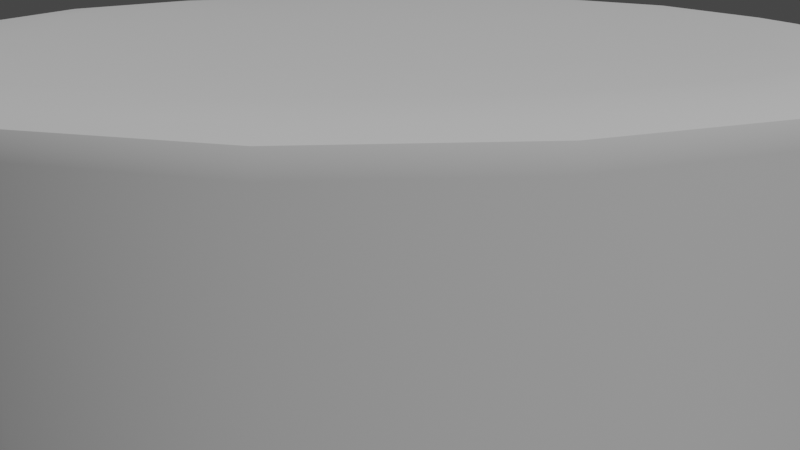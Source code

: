 # Source: unrigged-tentacle.blend  (saved by Blender 2.91.10; exported with 4.5.12 LTS)
import bpy
from mathutils import Matrix  # noqa: F401  (used for matrix-valued properties, if any)

bpy.ops.wm.read_factory_settings(use_empty=True)
scene = bpy.context.scene
scene.name = 'Scene'

# ---- collections
col_collection = bpy.data.collections.new('Collection'); scene.collection.children.link(col_collection)
col_arm = bpy.data.collections.new('arm'); col_collection.children.link(col_arm)
col_vertebrae = bpy.data.collections.new('vertebrae'); col_arm.children.link(col_vertebrae)

# ---- node groups
ng_auto_smooth = bpy.data.node_groups.new('Auto Smooth', 'GeometryNodeTree')
_s = ng_auto_smooth.interface.new_socket(name='Geometry', in_out='OUTPUT', socket_type='NodeSocketGeometry')
_s = ng_auto_smooth.interface.new_socket(name='Geometry', in_out='INPUT', socket_type='NodeSocketGeometry')
_s = ng_auto_smooth.interface.new_socket(name='Angle', in_out='INPUT', socket_type='NodeSocketFloat')
_s.subtype = 'ANGLE'
_s.min_value = 0.0
_s.max_value = 3.142
ng_auto_smooth.is_modifier = True
_N = ng_auto_smooth.nodes; _L = ng_auto_smooth.links
n0 = _N.new('NodeGroupOutput'); n0.name = 'Group Output'; n0.location = (480, -100)
n1 = _N.new('NodeGroupInput'); n1.name = 'Group Input'; n1.location = (-420, -300)
n2 = _N.new('NodeGroupInput'); n2.name = 'Group Input.001'; n2.location = (-60, -100)
n3 = _N.new('GeometryNodeSetShadeSmooth'); n3.name = 'Set Shade Smooth'; n3.location = (120, -100)
n3.domain = 'EDGE'
n4 = _N.new('GeometryNodeSetShadeSmooth'); n4.name = 'Set Shade Smooth.001'; n4.location = (300, -100)
n5 = _N.new('GeometryNodeInputMeshEdgeAngle'); n5.name = 'Edge Angle'; n5.location = (-420, -220)
n6 = _N.new('GeometryNodeInputEdgeSmooth'); n6.name = 'Is Edge Smooth'; n6.location = (-60, -160)
n7 = _N.new('GeometryNodeInputShadeSmooth'); n7.name = 'Is Face Smooth'; n7.location = (-240, -340)
n8 = _N.new('FunctionNodeBooleanMath'); n8.name = 'Boolean Math'; n8.location = (-60, -220)
n9 = _N.new('FunctionNodeCompare'); n9.name = 'Compare'; n9.location = (-240, -180)
n9.operation = 'LESS_EQUAL'
_L.new(n5.outputs[0], n9.inputs[0])
_L.new(n4.outputs[0], n0.inputs[0])
_L.new(n1.outputs[1], n9.inputs[1])
_L.new(n9.outputs[0], n8.inputs[0])
_L.new(n7.outputs[0], n8.inputs[1])
_L.new(n2.outputs[0], n3.inputs[0])
_L.new(n6.outputs[0], n3.inputs[1])
_L.new(n3.outputs[0], n4.inputs[0])
_L.new(n8.outputs[0], n3.inputs[2])
n0.is_active_output = True

# ---- world
world_world = bpy.data.worlds.new('World'); scene.world = world_world
world_world.use_nodes = True; world_world.node_tree.nodes.clear()
_N = world_world.node_tree.nodes; _L = world_world.node_tree.links
n0 = _N.new('ShaderNodeOutputWorld'); n0.name = 'World Output'; n0.location = (300, 300)
n1 = _N.new('ShaderNodeBackground'); n1.name = 'Background'; n1.location = (10, 300)
n1.inputs[0].default_value = (0.05088, 0.05088, 0.05088, 1.0)
_L.new(n1.outputs[0], n0.inputs[0])
n0.is_active_output = True
world_world.color = (0.05088, 0.05088, 0.05088)
world_world.use_sun_shadow = False
world_world.sun_shadow_jitter_overblur = 0.0

# ---- cameras
cam_camera = bpy.data.cameras.new('Camera')
cam_camera.clip_end = 100.0
cam_camera.ortho_scale = 7.314

# ---- lights
light_light = bpy.data.lights.new('Light', 'POINT')
light_light.transmission_factor = 0.0
light_light.energy = 1000.0
light_light.shadow_soft_size = 0.1
light_light.shadow_maximum_resolution = 0.006
light_light.use_absolute_resolution = True

# ---- meshes
me_vert_001 = bpy.data.meshes.new('Vert.001')
me_vert_001.from_pydata([(0.0, 0.0, 0.0), (0.0, 0.0, 0.02), (0.0, 0.0, 0.04), (0.0, 0.0, 0.06), (0.0, 0.0, 0.08), (0.0, 0.0, 0.1), (0.0, 0.0, 0.12), (0.0, 0.0, 0.14), (0.0, 0.0, 0.16), (0.0, 0.0, 0.18), (0.0, 0.0, 0.2)], [(0, 1), (1, 2), (2, 3), (3, 4), (4, 5), (5, 6), (6, 7), (7, 8), (8, 9), (9, 10)], [])
me_vert_001.use_remesh_fix_poles = True
me_vert_001.use_remesh_preserve_attributes = False
me_vert_001.use_mirror_vertex_groups = False
me_vert_001.update()
me_circle_003 = bpy.data.meshes.new('Circle.003')
me_circle_003.from_pydata([(0.0, 1.0, 0.0), (-0.09802, 0.9952, 0.0), (-0.1951, 0.9808, 0.0), (-0.2903, 0.9569, 0.0), (-0.3827, 0.9239, 0.0), (-0.4714, 0.8819, 0.0), (-0.5556, 0.8315, 0.0), (-0.6344, 0.773, 0.0), (-0.7071, 0.7071, 0.0), (-0.773, 0.6344, 0.0), (-0.8315, 0.5556, 0.0), (-0.8819, 0.4714, 0.0), (-0.9239, 0.3827, 0.0), (-0.9569, 0.2903, 0.0), (-0.9808, 0.1951, 0.0), (-0.9952, 0.09802, 0.0), (-1.0, -1.629e-07, 0.0), (-0.9952, -0.09802, 0.0), (-0.9808, -0.1951, 0.0), (-0.9569, -0.2903, 0.0), (-0.9239, -0.3827, 0.0), (-0.8819, -0.4714, 0.0), (-0.8315, -0.5556, 0.0), (-0.773, -0.6344, 0.0), (-0.7071, -0.7071, 0.0), (-0.6344, -0.773, 0.0), (-0.5556, -0.8315, 0.0), (-0.4714, -0.8819, 0.0), (-0.3827, -0.9239, 0.0), (-0.2903, -0.9569, 0.0), (-0.1951, -0.9808, 0.0), (-0.09802, -0.9952, 0.0), (8.027e-07, -1.0, 0.0), (0.09802, -0.9952, 0.0), (0.1951, -0.9808, 0.0), (0.2903, -0.9569, 0.0), (0.3827, -0.9239, 0.0), (0.4714, -0.8819, 0.0), (0.5556, -0.8315, 0.0), (0.6344, -0.773, 0.0), (0.7071, -0.7071, 0.0), (0.773, -0.6344, 0.0), (0.8315, -0.5556, 0.0), (0.8819, -0.4714, 0.0), (0.9239, -0.3827, 0.0), (0.9569, -0.2903, 0.0), (0.9808, -0.1951, 0.0), (0.9952, -0.09802, 0.0), (1.0, -4.649e-07, 0.0), (0.9952, 0.09802, 0.0), (0.9808, 0.1951, 0.0), (0.9569, 0.2903, 0.0), (0.9239, 0.3827, 0.0), (0.8819, 0.4714, 0.0), (0.8315, 0.5556, 0.0), (0.773, 0.6344, 0.0), (0.7071, 0.7071, 0.0), (0.6344, 0.773, 0.0), (0.5556, 0.8315, 0.0), (0.4714, 0.8819, 0.0), (0.3827, 0.9239, 0.0), (0.2903, 0.9569, 0.0), (0.1951, 0.9808, 0.0), (0.09802, 0.9952, 0.0), (0.0, 0.125, 0.0), (0.01225, 0.1244, 0.0), (0.02439, 0.1226, 0.0), (0.03629, 0.1196, 0.0), (0.04784, 0.1155, 0.0), (0.05892, 0.1102, 0.0), (0.06945, 0.1039, 0.0), (0.0793, 0.09663, 0.0), (0.08839, 0.08839, 0.0), (0.09663, 0.0793, 0.0), (0.1039, 0.06945, 0.0), (0.1102, 0.05892, 0.0), (0.1155, 0.04784, 0.0), (0.1196, 0.03629, 0.0), (0.1226, 0.02439, 0.0), (0.1244, 0.01225, 0.0), (0.125, -5.96e-08, 0.0), (0.1244, -0.01225, 0.0), (0.1226, -0.02439, 0.0), (0.1196, -0.03629, 0.0), (0.1155, -0.04784, 0.0), (0.1102, -0.05892, 0.0), (0.1039, -0.06945, 0.0), (0.09663, -0.0793, 0.0), (0.08839, -0.08839, 0.0), (0.0793, -0.09663, 0.0), (0.06945, -0.1039, 0.0), (0.05892, -0.1102, 0.0), (0.04784, -0.1155, 0.0), (0.03629, -0.1196, 0.0), (0.02439, -0.1226, 0.0), (0.01225, -0.1244, 0.0), (2.71e-07, -0.125, 0.0), (-0.01225, -0.1244, 0.0), (-0.02439, -0.1226, 0.0), (-0.03629, -0.1196, 0.0), (-0.04784, -0.1155, 0.0), (-0.05892, -0.1102, 0.0), (-0.06945, -0.1039, 0.0), (-0.0793, -0.09663, 0.0), (-0.08839, -0.08839, 0.0), (-0.09663, -0.0793, 0.0), (-0.1039, -0.06945, 0.0), (-0.1102, -0.05892, 0.0), (-0.1155, -0.04784, 0.0), (-0.1196, -0.03629, 0.0), (-0.1226, -0.02439, 0.0), (-0.1244, -0.01225, 0.0), (-0.125, 5.96e-08, 0.0), (-0.1244, 0.01225, 0.0), (-0.1226, 0.02439, 0.0), (-0.1196, 0.03629, 0.0), (-0.1155, 0.04784, 0.0), (-0.1102, 0.05892, 0.0), (-0.1039, 0.06945, 0.0), (-0.09663, 0.0793, 0.0), (-0.08839, 0.08839, 0.0), (-0.0793, 0.09663, 0.0), (-0.06945, 0.1039, 0.0), (-0.05892, 0.1102, 0.0), (-0.04784, 0.1155, 0.0), (-0.03629, 0.1196, 0.0), (-0.02439, 0.1226, 0.0), (-0.01225, 0.1244, 0.0), (-0.3834, -0.789, 0.0), (-0.3867, -0.7942, 0.0), (-0.3905, -0.799, 0.0), (-0.3948, -0.8034, 0.0), (-0.3995, -0.8074, 0.0), (-0.4045, -0.8108, 0.0), (-0.4099, -0.8138, 0.0), (-0.4155, -0.8163, 0.0), (-0.4213, -0.8181, 0.0), (-0.4273, -0.8194, 0.0), (-0.4334, -0.8201, 0.0), (-0.4395, -0.8202, 0.0), (-0.4457, -0.8197, 0.0), (-0.4517, -0.8186, 0.0), (-0.4576, -0.817, 0.0), (-0.4633, -0.8147, 0.0), (-0.4687, -0.8119, 0.0), (-0.4739, -0.8086, 0.0), (-0.4787, -0.8048, 0.0), (-0.4831, -0.8005, 0.0), (-0.4871, -0.7958, 0.0), (-0.4906, -0.7908, 0.0), (-0.4936, -0.7854, 0.0), (-0.496, -0.7798, 0.0), (-0.4979, -0.7739, 0.0), (-0.4992, -0.768, 0.0), (-0.4999, -0.7619, 0.0), (-0.5, -0.7557, 0.0), (-0.4995, -0.7496, 0.0), (-0.4984, -0.7436, 0.0), (-0.4967, -0.7377, 0.0), (-0.4944, -0.732, 0.0), (-0.4916, -0.7265, 0.0), (-0.4883, -0.7214, 0.0), (-0.4845, -0.7166, 0.0), (-0.4802, -0.7122, 0.0), (-0.4755, -0.7082, 0.0), (-0.4705, -0.7047, 0.0), (-0.4651, -0.7017, 0.0), (-0.4595, -0.6993, 0.0), (-0.4537, -0.6974, 0.0), (-0.4477, -0.6961, 0.0), (-0.4416, -0.6954, 0.0), (-0.4355, -0.6953, 0.0), (-0.4293, -0.6958, 0.0), (-0.4233, -0.6969, 0.0), (-0.4174, -0.6986, 0.0), (-0.4117, -0.7008, 0.0), (-0.4062, -0.7036, 0.0), (-0.4011, -0.707, 0.0), (-0.3963, -0.7108, 0.0), (-0.3919, -0.715, 0.0), (-0.3879, -0.7197, 0.0), (-0.3844, -0.7248, 0.0), (-0.3814, -0.7301, 0.0), (-0.379, -0.7358, 0.0), (-0.3771, -0.7416, 0.0), (-0.3758, -0.7476, 0.0), (-0.3751, -0.7537, 0.0), (-0.375, -0.7598, 0.0), (-0.3755, -0.7659, 0.0), (-0.3766, -0.772, 0.0), (-0.3783, -0.7779, 0.0), (-0.3806, -0.7836, 0.0), (-0.4916, 0.7265, 0.0), (-0.4944, 0.732, 0.0), (-0.4967, 0.7377, 0.0), (-0.4984, 0.7436, 0.0), (-0.4995, 0.7496, 0.0), (-0.5, 0.7557, 0.0), (-0.4999, 0.7619, 0.0), (-0.4992, 0.768, 0.0), (-0.4979, 0.7739, 0.0), (-0.496, 0.7798, 0.0), (-0.4936, 0.7854, 0.0), (-0.4906, 0.7908, 0.0), (-0.4871, 0.7958, 0.0), (-0.4831, 0.8005, 0.0), (-0.4787, 0.8048, 0.0), (-0.4739, 0.8086, 0.0), (-0.4688, 0.8119, 0.0), (-0.4633, 0.8147, 0.0), (-0.4576, 0.817, 0.0), (-0.4517, 0.8186, 0.0), (-0.4457, 0.8197, 0.0), (-0.4395, 0.8202, 0.0), (-0.4334, 0.8201, 0.0), (-0.4273, 0.8194, 0.0), (-0.4213, 0.8181, 0.0), (-0.4155, 0.8163, 0.0), (-0.4099, 0.8138, 0.0), (-0.4045, 0.8108, 0.0), (-0.3995, 0.8074, 0.0), (-0.3948, 0.8034, 0.0), (-0.3905, 0.799, 0.0), (-0.3867, 0.7942, 0.0), (-0.3834, 0.789, 0.0), (-0.3806, 0.7836, 0.0), (-0.3783, 0.7779, 0.0), (-0.3766, 0.772, 0.0), (-0.3755, 0.7659, 0.0), (-0.375, 0.7598, 0.0), (-0.3751, 0.7537, 0.0), (-0.3758, 0.7476, 0.0), (-0.3771, 0.7416, 0.0), (-0.379, 0.7358, 0.0), (-0.3814, 0.7301, 0.0), (-0.3844, 0.7248, 0.0), (-0.3879, 0.7197, 0.0), (-0.3919, 0.715, 0.0), (-0.3963, 0.7108, 0.0), (-0.4011, 0.707, 0.0), (-0.4063, 0.7036, 0.0), (-0.4117, 0.7008, 0.0), (-0.4174, 0.6986, 0.0), (-0.4233, 0.6969, 0.0), (-0.4293, 0.6958, 0.0), (-0.4355, 0.6953, 0.0), (-0.4416, 0.6954, 0.0), (-0.4477, 0.6961, 0.0), (-0.4537, 0.6974, 0.0), (-0.4595, 0.6993, 0.0), (-0.4651, 0.7017, 0.0), (-0.4705, 0.7047, 0.0), (-0.4755, 0.7082, 0.0), (-0.4802, 0.7122, 0.0), (-0.4845, 0.7166, 0.0), (-0.4883, 0.7214, 0.0), (0.875, 0.0625, 0.0), (0.8811, 0.0622, 0.0), (0.8872, 0.0613, 0.0), (0.8931, 0.05981, 0.0), (0.8989, 0.05774, 0.0), (0.9045, 0.05512, 0.0), (0.9097, 0.05197, 0.0), (0.9146, 0.04831, 0.0), (0.9192, 0.04419, 0.0), (0.9233, 0.03965, 0.0), (0.927, 0.03472, 0.0), (0.9301, 0.02946, 0.0), (0.9327, 0.02392, 0.0), (0.9348, 0.01814, 0.0), (0.9363, 0.01219, 0.0), (0.9372, 0.006126, 0.0), (0.9375, -3.725e-08, 0.0), (0.9372, -0.006126, 0.0), (0.9363, -0.01219, 0.0), (0.9348, -0.01814, 0.0), (0.9327, -0.02392, 0.0), (0.9301, -0.02946, 0.0), (0.927, -0.03472, 0.0), (0.9233, -0.03965, 0.0), (0.9192, -0.04419, 0.0), (0.9146, -0.04831, 0.0), (0.9097, -0.05197, 0.0), (0.9045, -0.05512, 0.0), (0.8989, -0.05774, 0.0), (0.8931, -0.05981, 0.0), (0.8872, -0.0613, 0.0), (0.8811, -0.0622, 0.0), (0.875, -0.0625, 0.0), (0.8689, -0.0622, 0.0), (0.8628, -0.0613, 0.0), (0.8569, -0.05981, 0.0), (0.8511, -0.05774, 0.0), (0.8455, -0.05512, 0.0), (0.8403, -0.05197, 0.0), (0.8354, -0.04831, 0.0), (0.8308, -0.04419, 0.0), (0.8267, -0.03965, 0.0), (0.823, -0.03472, 0.0), (0.8199, -0.02946, 0.0), (0.8173, -0.02392, 0.0), (0.8152, -0.01814, 0.0), (0.8137, -0.01219, 0.0), (0.8128, -0.006126, 0.0), (0.8125, 1.49e-08, 0.0), (0.8128, 0.006126, 0.0), (0.8137, 0.01219, 0.0), (0.8152, 0.01814, 0.0), (0.8173, 0.02392, 0.0), (0.8199, 0.02946, 0.0), (0.823, 0.03472, 0.0), (0.8267, 0.03965, 0.0), (0.8308, 0.04419, 0.0), (0.8354, 0.04831, 0.0), (0.8403, 0.05197, 0.0), (0.8455, 0.05512, 0.0), (0.8511, 0.05774, 0.0), (0.8569, 0.05981, 0.0), (0.8628, 0.0613, 0.0), (0.8689, 0.0622, 0.0), (-0.09802, 0.9952, 0.0025), (0.0, 1.0, 0.0025), (-0.1951, 0.9808, 0.0025), (-0.2903, 0.9569, 0.0025), (-0.3827, 0.9239, 0.0025), (-0.4714, 0.8819, 0.0025), (-0.5556, 0.8315, 0.0025), (-0.6344, 0.773, 0.0025), (-0.7071, 0.7071, 0.0025), (-0.773, 0.6344, 0.0025), (-0.8315, 0.5556, 0.0025), (-0.8819, 0.4714, 0.0025), (-0.9239, 0.3827, 0.0025), (-0.9569, 0.2903, 0.0025), (-0.9808, 0.1951, 0.0025), (-0.9952, 0.09802, 0.0025), (-1.0, -1.629e-07, 0.0025), (-0.9952, -0.09802, 0.0025), (-0.9808, -0.1951, 0.0025), (-0.9569, -0.2903, 0.0025), (-0.9239, -0.3827, 0.0025), (-0.8819, -0.4714, 0.0025), (-0.8315, -0.5556, 0.0025), (-0.773, -0.6344, 0.0025), (-0.7071, -0.7071, 0.0025), (-0.6344, -0.773, 0.0025), (-0.5556, -0.8315, 0.0025), (-0.4714, -0.8819, 0.0025), (-0.3827, -0.9239, 0.0025), (-0.2903, -0.9569, 0.0025), (-0.1951, -0.9808, 0.0025), (-0.09802, -0.9952, 0.0025), (8.027e-07, -1.0, 0.0025), (0.09802, -0.9952, 0.0025), (0.1951, -0.9808, 0.0025), (0.2903, -0.9569, 0.0025), (0.3827, -0.9239, 0.0025), (0.4714, -0.8819, 0.0025), (0.5556, -0.8315, 0.0025), (0.6344, -0.773, 0.0025), (0.7071, -0.7071, 0.0025), (0.773, -0.6344, 0.0025), (0.8315, -0.5556, 0.0025), (0.8819, -0.4714, 0.0025), (0.9239, -0.3827, 0.0025), (0.9569, -0.2903, 0.0025), (0.9808, -0.1951, 0.0025), (0.9952, -0.09802, 0.0025), (1.0, -4.649e-07, 0.0025), (0.9952, 0.09802, 0.0025), (0.9808, 0.1951, 0.0025), (0.9569, 0.2903, 0.0025), (0.9239, 0.3827, 0.0025), (0.8819, 0.4714, 0.0025), (0.8315, 0.5556, 0.0025), (0.773, 0.6344, 0.0025), (0.7071, 0.7071, 0.0025), (0.6344, 0.773, 0.0025), (0.5556, 0.8315, 0.0025), (0.4714, 0.8819, 0.0025), (0.3827, 0.9239, 0.0025), (0.2903, 0.9569, 0.0025), (0.1951, 0.9808, 0.0025), (0.09802, 0.9952, 0.0025), (0.0, 0.125, 0.0025), (0.01225, 0.1244, 0.0025), (0.02439, 0.1226, 0.0025), (0.03629, 0.1196, 0.0025), (0.04784, 0.1155, 0.0025), (0.05892, 0.1102, 0.0025), (0.06945, 0.1039, 0.0025), (0.0793, 0.09663, 0.0025), (0.08839, 0.08839, 0.0025), (0.09663, 0.0793, 0.0025), (0.1039, 0.06945, 0.0025), (0.1102, 0.05892, 0.0025), (0.1155, 0.04784, 0.0025), (0.1196, 0.03629, 0.0025), (0.1226, 0.02439, 0.0025), (0.1244, 0.01225, 0.0025), (0.125, -5.96e-08, 0.0025), (0.1244, -0.01225, 0.0025), (0.1226, -0.02439, 0.0025), (0.1196, -0.03629, 0.0025), (0.1155, -0.04784, 0.0025), (0.1102, -0.05892, 0.0025), (0.1039, -0.06945, 0.0025), (0.09663, -0.0793, 0.0025), (0.08839, -0.08839, 0.0025), (0.0793, -0.09663, 0.0025), (0.06945, -0.1039, 0.0025), (0.05892, -0.1102, 0.0025), (0.04784, -0.1155, 0.0025), (0.03629, -0.1196, 0.0025), (0.02439, -0.1226, 0.0025), (0.01225, -0.1244, 0.0025), (2.71e-07, -0.125, 0.0025), (-0.01225, -0.1244, 0.0025), (-0.02439, -0.1226, 0.0025), (-0.03629, -0.1196, 0.0025), (-0.04784, -0.1155, 0.0025), (-0.05892, -0.1102, 0.0025), (-0.06945, -0.1039, 0.0025), (-0.0793, -0.09663, 0.0025), (-0.08839, -0.08839, 0.0025), (-0.09663, -0.0793, 0.0025), (-0.1039, -0.06945, 0.0025), (-0.1102, -0.05892, 0.0025), (-0.1155, -0.04784, 0.0025), (-0.1196, -0.03629, 0.0025), (-0.1226, -0.02439, 0.0025), (-0.1244, -0.01225, 0.0025), (-0.125, 5.96e-08, 0.0025), (-0.1244, 0.01225, 0.0025), (-0.1226, 0.02439, 0.0025), (-0.1196, 0.03629, 0.0025), (-0.1155, 0.04784, 0.0025), (-0.1102, 0.05892, 0.0025), (-0.1039, 0.06945, 0.0025), (-0.09663, 0.0793, 0.0025), (-0.08839, 0.08839, 0.0025), (-0.0793, 0.09663, 0.0025), (-0.06945, 0.1039, 0.0025), (-0.05892, 0.1102, 0.0025), (-0.04784, 0.1155, 0.0025), (-0.03629, 0.1196, 0.0025), (-0.02439, 0.1226, 0.0025), (-0.01225, 0.1244, 0.0025), (-0.3834, -0.789, 0.0025), (-0.3867, -0.7942, 0.0025), (-0.3905, -0.799, 0.0025), (-0.3948, -0.8034, 0.0025), (-0.3995, -0.8074, 0.0025), (-0.4045, -0.8108, 0.0025), (-0.4099, -0.8138, 0.0025), (-0.4155, -0.8163, 0.0025), (-0.4213, -0.8181, 0.0025), (-0.4273, -0.8194, 0.0025), (-0.4334, -0.8201, 0.0025), (-0.4395, -0.8202, 0.0025), (-0.4457, -0.8197, 0.0025), (-0.4517, -0.8186, 0.0025), (-0.4576, -0.817, 0.0025), (-0.4633, -0.8147, 0.0025), (-0.4687, -0.8119, 0.0025), (-0.4739, -0.8086, 0.0025), (-0.4787, -0.8048, 0.0025), (-0.4831, -0.8005, 0.0025), (-0.4871, -0.7958, 0.0025), (-0.4906, -0.7908, 0.0025), (-0.4936, -0.7854, 0.0025), (-0.496, -0.7798, 0.0025), (-0.4979, -0.7739, 0.0025), (-0.4992, -0.768, 0.0025), (-0.4999, -0.7619, 0.0025), (-0.5, -0.7557, 0.0025), (-0.4995, -0.7496, 0.0025), (-0.4984, -0.7436, 0.0025), (-0.4967, -0.7377, 0.0025), (-0.4944, -0.732, 0.0025), (-0.4916, -0.7265, 0.0025), (-0.4883, -0.7214, 0.0025), (-0.4845, -0.7166, 0.0025), (-0.4802, -0.7122, 0.0025), (-0.4755, -0.7082, 0.0025), (-0.4705, -0.7047, 0.0025), (-0.4651, -0.7017, 0.0025), (-0.4595, -0.6993, 0.0025), (-0.4537, -0.6974, 0.0025), (-0.4477, -0.6961, 0.0025), (-0.4416, -0.6954, 0.0025), (-0.4355, -0.6953, 0.0025), (-0.4293, -0.6958, 0.0025), (-0.4233, -0.6969, 0.0025), (-0.4174, -0.6986, 0.0025), (-0.4117, -0.7008, 0.0025), (-0.4062, -0.7036, 0.0025), (-0.4011, -0.707, 0.0025), (-0.3963, -0.7108, 0.0025), (-0.3919, -0.715, 0.0025), (-0.3879, -0.7197, 0.0025), (-0.3844, -0.7248, 0.0025), (-0.3814, -0.7301, 0.0025), (-0.379, -0.7358, 0.0025), (-0.3771, -0.7416, 0.0025), (-0.3758, -0.7476, 0.0025), (-0.3751, -0.7537, 0.0025), (-0.375, -0.7598, 0.0025), (-0.3755, -0.7659, 0.0025), (-0.3766, -0.772, 0.0025), (-0.3783, -0.7779, 0.0025), (-0.3806, -0.7836, 0.0025), (-0.4916, 0.7265, 0.0025), (-0.4944, 0.732, 0.0025), (-0.4967, 0.7377, 0.0025), (-0.4984, 0.7436, 0.0025), (-0.4995, 0.7496, 0.0025), (-0.5, 0.7557, 0.0025), (-0.4999, 0.7619, 0.0025), (-0.4992, 0.768, 0.0025), (-0.4979, 0.7739, 0.0025), (-0.496, 0.7798, 0.0025), (-0.4936, 0.7854, 0.0025), (-0.4906, 0.7908, 0.0025), (-0.4871, 0.7958, 0.0025), (-0.4831, 0.8005, 0.0025), (-0.4787, 0.8048, 0.0025), (-0.4739, 0.8086, 0.0025), (-0.4688, 0.8119, 0.0025), (-0.4633, 0.8147, 0.0025), (-0.4576, 0.817, 0.0025), (-0.4517, 0.8186, 0.0025), (-0.4457, 0.8197, 0.0025), (-0.4395, 0.8202, 0.0025), (-0.4334, 0.8201, 0.0025), (-0.4273, 0.8194, 0.0025), (-0.4213, 0.8181, 0.0025), (-0.4155, 0.8163, 0.0025), (-0.4099, 0.8138, 0.0025), (-0.4045, 0.8108, 0.0025), (-0.3995, 0.8074, 0.0025), (-0.3948, 0.8034, 0.0025), (-0.3905, 0.799, 0.0025), (-0.3867, 0.7942, 0.0025), (-0.3834, 0.789, 0.0025), (-0.3806, 0.7836, 0.0025), (-0.3783, 0.7779, 0.0025), (-0.3766, 0.772, 0.0025), (-0.3755, 0.7659, 0.0025), (-0.375, 0.7598, 0.0025), (-0.3751, 0.7537, 0.0025), (-0.3758, 0.7476, 0.0025), (-0.3771, 0.7416, 0.0025), (-0.379, 0.7358, 0.0025), (-0.3814, 0.7301, 0.0025), (-0.3844, 0.7248, 0.0025), (-0.3879, 0.7197, 0.0025), (-0.3919, 0.715, 0.0025), (-0.3963, 0.7108, 0.0025), (-0.4011, 0.707, 0.0025), (-0.4063, 0.7036, 0.0025), (-0.4117, 0.7008, 0.0025), (-0.4174, 0.6986, 0.0025), (-0.4233, 0.6969, 0.0025), (-0.4293, 0.6958, 0.0025), (-0.4355, 0.6953, 0.0025), (-0.4416, 0.6954, 0.0025), (-0.4477, 0.6961, 0.0025), (-0.4537, 0.6974, 0.0025), (-0.4595, 0.6993, 0.0025), (-0.4651, 0.7017, 0.0025), (-0.4705, 0.7047, 0.0025), (-0.4755, 0.7082, 0.0025), (-0.4802, 0.7122, 0.0025), (-0.4845, 0.7166, 0.0025), (-0.4883, 0.7214, 0.0025), (0.875, 0.0625, 0.0025), (0.8811, 0.0622, 0.0025), (0.8872, 0.0613, 0.0025), (0.8931, 0.05981, 0.0025), (0.8989, 0.05774, 0.0025), (0.9045, 0.05512, 0.0025), (0.9097, 0.05197, 0.0025), (0.9146, 0.04831, 0.0025), (0.9192, 0.04419, 0.0025), (0.9233, 0.03965, 0.0025), (0.927, 0.03472, 0.0025), (0.9301, 0.02946, 0.0025), (0.9327, 0.02392, 0.0025), (0.9348, 0.01814, 0.0025), (0.9363, 0.01219, 0.0025), (0.9372, 0.006126, 0.0025), (0.9375, -3.725e-08, 0.0025), (0.9372, -0.006126, 0.0025), (0.9363, -0.01219, 0.0025), (0.9348, -0.01814, 0.0025), (0.9327, -0.02392, 0.0025), (0.9301, -0.02946, 0.0025), (0.927, -0.03472, 0.0025), (0.9233, -0.03965, 0.0025), (0.9192, -0.04419, 0.0025), (0.9146, -0.04831, 0.0025), (0.9097, -0.05197, 0.0025), (0.9045, -0.05512, 0.0025), (0.8989, -0.05774, 0.0025), (0.8931, -0.05981, 0.0025), (0.8872, -0.0613, 0.0025), (0.8811, -0.0622, 0.0025), (0.875, -0.0625, 0.0025), (0.8689, -0.0622, 0.0025), (0.8628, -0.0613, 0.0025), (0.8569, -0.05981, 0.0025), (0.8511, -0.05774, 0.0025), (0.8455, -0.05512, 0.0025), (0.8403, -0.05197, 0.0025), (0.8354, -0.04831, 0.0025), (0.8308, -0.04419, 0.0025), (0.8267, -0.03965, 0.0025), (0.823, -0.03472, 0.0025), (0.8199, -0.02946, 0.0025), (0.8173, -0.02392, 0.0025), (0.8152, -0.01814, 0.0025), (0.8137, -0.01219, 0.0025), (0.8128, -0.006126, 0.0025), (0.8125, 1.49e-08, 0.0025), (0.8128, 0.006126, 0.0025), (0.8137, 0.01219, 0.0025), (0.8152, 0.01814, 0.0025), (0.8173, 0.02392, 0.0025), (0.8199, 0.02946, 0.0025), (0.823, 0.03472, 0.0025), (0.8267, 0.03965, 0.0025), (0.8308, 0.04419, 0.0025), (0.8354, 0.04831, 0.0025), (0.8403, 0.05197, 0.0025), (0.8455, 0.05512, 0.0025), (0.8511, 0.05774, 0.0025), (0.8569, 0.05981, 0.0025), (0.8628, 0.0613, 0.0025), (0.8689, 0.0622, 0.0025)], [], [(1, 0, 63, 62, 61, 60, 59, 58, 57, 229, 228, 227, 226, 225, 224, 223, 222, 221, 220, 219, 218, 217, 216, 215, 214, 213, 212, 211, 210, 209, 208, 207, 206, 205, 204, 203, 202, 201, 200, 199, 198, 197, 7, 6, 5, 4, 3, 2), (239, 240, 560, 559), (57, 56, 55, 54, 53, 52, 51, 50, 49, 48, 272, 271, 270, 269, 268, 267, 266, 265, 264, 263, 262, 261, 260, 259, 258, 257, 256, 319, 318, 317, 316, 315, 314, 313, 312, 311, 310, 309, 308, 307, 306, 305, 304, 80, 79, 78, 77, 76, 75, 74, 73, 72, 71, 70, 69, 68, 67, 66, 65, 64, 127, 126, 125, 124, 123, 122, 121, 120, 119, 118, 117, 116, 115, 114, 113, 112, 16, 15, 14, 13, 12, 11, 10, 9, 8, 7, 197, 196, 195, 194, 193, 192, 255, 254, 253, 252, 251, 250, 249, 248, 247, 246, 245, 244, 243, 242, 241, 240, 239, 238, 237, 236, 235, 234, 233, 232, 231, 230, 229), (48, 47, 46, 45, 44, 43, 42, 41, 40, 39, 187, 186, 185, 184, 183, 182, 181, 180, 179, 178, 177, 176, 175, 174, 173, 172, 171, 170, 169, 168, 167, 166, 165, 164, 163, 162, 161, 160, 159, 158, 157, 156, 155, 25, 24, 23, 22, 21, 20, 19, 18, 17, 16, 112, 111, 110, 109, 108, 107, 106, 105, 104, 103, 102, 101, 100, 99, 98, 97, 96, 95, 94, 93, 92, 91, 90, 89, 88, 87, 86, 85, 84, 83, 82, 81, 80, 304, 303, 302, 301, 300, 299, 298, 297, 296, 295, 294, 293, 292, 291, 290, 289, 288, 287, 286, 285, 284, 283, 282, 281, 280, 279, 278, 277, 276, 275, 274, 273, 272), (39, 38, 37, 36, 35, 34, 33, 32, 31, 30, 29, 28, 27, 26, 25, 155, 154, 153, 152, 151, 150, 149, 148, 147, 146, 145, 144, 143, 142, 141, 140, 139, 138, 137, 136, 135, 134, 133, 132, 131, 130, 129, 128, 191, 190, 189, 188, 187), (359, 507, 508, 509, 510, 511, 448, 449, 450, 451, 452, 453, 454, 455, 456, 457, 458, 459, 460, 461, 462, 463, 464, 465, 466, 467, 468, 469, 470, 471, 472, 473, 474, 475, 345, 346, 347, 348, 349, 350, 351, 352, 353, 354, 355, 356, 357, 358), (368, 592, 593, 594, 595, 596, 597, 598, 599, 600, 601, 602, 603, 604, 605, 606, 607, 608, 609, 610, 611, 612, 613, 614, 615, 616, 617, 618, 619, 620, 621, 622, 623, 624, 400, 401, 402, 403, 404, 405, 406, 407, 408, 409, 410, 411, 412, 413, 414, 415, 416, 417, 418, 419, 420, 421, 422, 423, 424, 425, 426, 427, 428, 429, 430, 431, 432, 336, 337, 338, 339, 340, 341, 342, 343, 344, 345, 475, 476, 477, 478, 479, 480, 481, 482, 483, 484, 485, 486, 487, 488, 489, 490, 491, 492, 493, 494, 495, 496, 497, 498, 499, 500, 501, 502, 503, 504, 505, 506, 507, 359, 360, 361, 362, 363, 364, 365, 366, 367), (377, 549, 550, 551, 552, 553, 554, 555, 556, 557, 558, 559, 560, 561, 562, 563, 564, 565, 566, 567, 568, 569, 570, 571, 572, 573, 574, 575, 512, 513, 514, 515, 516, 517, 327, 328, 329, 330, 331, 332, 333, 334, 335, 336, 432, 433, 434, 435, 436, 437, 438, 439, 440, 441, 442, 443, 444, 445, 446, 447, 384, 385, 386, 387, 388, 389, 390, 391, 392, 393, 394, 395, 396, 397, 398, 399, 400, 624, 625, 626, 627, 628, 629, 630, 631, 632, 633, 634, 635, 636, 637, 638, 639, 576, 577, 578, 579, 580, 581, 582, 583, 584, 585, 586, 587, 588, 589, 590, 591, 592, 368, 369, 370, 371, 372, 373, 374, 375, 376), (320, 322, 323, 324, 325, 326, 327, 517, 518, 519, 520, 521, 522, 523, 524, 525, 526, 527, 528, 529, 530, 531, 532, 533, 534, 535, 536, 537, 538, 539, 540, 541, 542, 543, 544, 545, 546, 547, 548, 549, 377, 378, 379, 380, 381, 382, 383, 321), (135, 136, 456, 455), (31, 32, 352, 351), (240, 241, 561, 560), (136, 137, 457, 456), (32, 33, 353, 352), (241, 242, 562, 561), (137, 138, 458, 457), (33, 34, 354, 353), (242, 243, 563, 562), (138, 139, 459, 458), (34, 35, 355, 354), (243, 244, 564, 563), (139, 140, 460, 459), (35, 36, 356, 355), (244, 245, 565, 564), (140, 141, 461, 460), (36, 37, 357, 356), (245, 246, 566, 565), (141, 142, 462, 461), (37, 38, 358, 357), (246, 247, 567, 566), (142, 143, 463, 462), (38, 39, 359, 358), (247, 248, 568, 567), (143, 144, 464, 463), (39, 40, 360, 359), (248, 249, 569, 568), (144, 145, 465, 464), (40, 41, 361, 360), (249, 250, 570, 569), (145, 146, 466, 465), (41, 42, 362, 361), (250, 251, 571, 570), (146, 147, 467, 466), (42, 43, 363, 362), (251, 252, 572, 571), (147, 148, 468, 467), (43, 44, 364, 363), (252, 253, 573, 572), (148, 149, 469, 468), (44, 45, 365, 364), (253, 254, 574, 573), (149, 150, 470, 469), (45, 46, 366, 365), (254, 255, 575, 574), (150, 151, 471, 470), (46, 47, 367, 366), (255, 192, 512, 575), (151, 152, 472, 471), (47, 48, 368, 367), (256, 257, 577, 576), (152, 153, 473, 472), (48, 49, 369, 368), (257, 258, 578, 577), (153, 154, 474, 473), (49, 50, 370, 369), (258, 259, 579, 578), (154, 155, 475, 474), (50, 51, 371, 370), (259, 260, 580, 579), (155, 156, 476, 475), (51, 52, 372, 371), (260, 261, 581, 580), (156, 157, 477, 476), (52, 53, 373, 372), (261, 262, 582, 581), (157, 158, 478, 477), (53, 54, 374, 373), (262, 263, 583, 582), (158, 159, 479, 478), (54, 55, 375, 374), (263, 264, 584, 583), (159, 160, 480, 479), (55, 56, 376, 375), (264, 265, 585, 584), (160, 161, 481, 480), (56, 57, 377, 376), (265, 266, 586, 585), (161, 162, 482, 481), (57, 58, 378, 377), (266, 267, 587, 586), (162, 163, 483, 482), (58, 59, 379, 378), (267, 268, 588, 587), (163, 164, 484, 483), (59, 60, 380, 379), (268, 269, 589, 588), (164, 165, 485, 484), (60, 61, 381, 380), (269, 270, 590, 589), (165, 166, 486, 485), (61, 62, 382, 381), (270, 271, 591, 590), (166, 167, 487, 486), (62, 63, 383, 382), (271, 272, 592, 591), (167, 168, 488, 487), (63, 0, 321, 383), (272, 273, 593, 592), (168, 169, 489, 488), (64, 65, 385, 384), (273, 274, 594, 593), (169, 170, 490, 489), (65, 66, 386, 385), (274, 275, 595, 594), (170, 171, 491, 490), (66, 67, 387, 386), (275, 276, 596, 595), (171, 172, 492, 491), (67, 68, 388, 387), (276, 277, 597, 596), (172, 173, 493, 492), (68, 69, 389, 388), (277, 278, 598, 597), (173, 174, 494, 493), (69, 70, 390, 389), (278, 279, 599, 598), (174, 175, 495, 494), (70, 71, 391, 390), (279, 280, 600, 599), (175, 176, 496, 495), (71, 72, 392, 391), (280, 281, 601, 600), (176, 177, 497, 496), (72, 73, 393, 392), (281, 282, 602, 601), (177, 178, 498, 497), (73, 74, 394, 393), (282, 283, 603, 602), (178, 179, 499, 498), (74, 75, 395, 394), (283, 284, 604, 603), (179, 180, 500, 499), (75, 76, 396, 395), (284, 285, 605, 604), (180, 181, 501, 500), (76, 77, 397, 396), (285, 286, 606, 605), (181, 182, 502, 501), (77, 78, 398, 397), (286, 287, 607, 606), (182, 183, 503, 502), (78, 79, 399, 398), (287, 288, 608, 607), (183, 184, 504, 503), (79, 80, 400, 399), (288, 289, 609, 608), (184, 185, 505, 504), (80, 81, 401, 400), (289, 290, 610, 609), (185, 186, 506, 505), (81, 82, 402, 401), (290, 291, 611, 610), (186, 187, 507, 506), (82, 83, 403, 402), (291, 292, 612, 611), (187, 188, 508, 507), (83, 84, 404, 403), (292, 293, 613, 612), (188, 189, 509, 508), (84, 85, 405, 404), (293, 294, 614, 613), (189, 190, 510, 509), (85, 86, 406, 405), (294, 295, 615, 614), (190, 191, 511, 510), (86, 87, 407, 406), (295, 296, 616, 615), (191, 128, 448, 511), (87, 88, 408, 407), (296, 297, 617, 616), (192, 193, 513, 512), (88, 89, 409, 408), (297, 298, 618, 617), (193, 194, 514, 513), (89, 90, 410, 409), (298, 299, 619, 618), (194, 195, 515, 514), (90, 91, 411, 410), (299, 300, 620, 619), (195, 196, 516, 515), (91, 92, 412, 411), (300, 301, 621, 620), (196, 197, 517, 516), (92, 93, 413, 412), (301, 302, 622, 621), (197, 198, 518, 517), (93, 94, 414, 413), (302, 303, 623, 622), (198, 199, 519, 518), (94, 95, 415, 414), (303, 304, 624, 623), (199, 200, 520, 519), (95, 96, 416, 415), (304, 305, 625, 624), (200, 201, 521, 520), (96, 97, 417, 416), (305, 306, 626, 625), (201, 202, 522, 521), (97, 98, 418, 417), (306, 307, 627, 626), (202, 203, 523, 522), (98, 99, 419, 418), (307, 308, 628, 627), (203, 204, 524, 523), (99, 100, 420, 419), (308, 309, 629, 628), (204, 205, 525, 524), (100, 101, 421, 420), (309, 310, 630, 629), (205, 206, 526, 525), (101, 102, 422, 421), (310, 311, 631, 630), (206, 207, 527, 526), (102, 103, 423, 422), (311, 312, 632, 631), (207, 208, 528, 527), (103, 104, 424, 423), (312, 313, 633, 632), (208, 209, 529, 528), (104, 105, 425, 424), (0, 1, 320, 321), (313, 314, 634, 633), (209, 210, 530, 529), (105, 106, 426, 425), (1, 2, 322, 320), (314, 315, 635, 634), (210, 211, 531, 530), (106, 107, 427, 426), (2, 3, 323, 322), (315, 316, 636, 635), (211, 212, 532, 531), (107, 108, 428, 427), (3, 4, 324, 323), (316, 317, 637, 636), (212, 213, 533, 532), (108, 109, 429, 428), (4, 5, 325, 324), (317, 318, 638, 637), (213, 214, 534, 533), (109, 110, 430, 429), (5, 6, 326, 325), (318, 319, 639, 638), (214, 215, 535, 534), (110, 111, 431, 430), (6, 7, 327, 326), (319, 256, 576, 639), (215, 216, 536, 535), (111, 112, 432, 431), (7, 8, 328, 327), (216, 217, 537, 536), (112, 113, 433, 432), (8, 9, 329, 328), (217, 218, 538, 537), (113, 114, 434, 433), (9, 10, 330, 329), (218, 219, 539, 538), (114, 115, 435, 434), (10, 11, 331, 330), (219, 220, 540, 539), (115, 116, 436, 435), (11, 12, 332, 331), (220, 221, 541, 540), (116, 117, 437, 436), (12, 13, 333, 332), (221, 222, 542, 541), (117, 118, 438, 437), (13, 14, 334, 333), (222, 223, 543, 542), (118, 119, 439, 438), (14, 15, 335, 334), (223, 224, 544, 543), (119, 120, 440, 439), (15, 16, 336, 335), (224, 225, 545, 544), (120, 121, 441, 440), (16, 17, 337, 336), (225, 226, 546, 545), (121, 122, 442, 441), (17, 18, 338, 337), (226, 227, 547, 546), (122, 123, 443, 442), (18, 19, 339, 338), (227, 228, 548, 547), (123, 124, 444, 443), (19, 20, 340, 339), (228, 229, 549, 548), (124, 125, 445, 444), (20, 21, 341, 340), (229, 230, 550, 549), (125, 126, 446, 445), (21, 22, 342, 341), (230, 231, 551, 550), (126, 127, 447, 446), (22, 23, 343, 342), (231, 232, 552, 551), (127, 64, 384, 447), (23, 24, 344, 343), (232, 233, 553, 552), (128, 129, 449, 448), (24, 25, 345, 344), (233, 234, 554, 553), (129, 130, 450, 449), (25, 26, 346, 345), (234, 235, 555, 554), (130, 131, 451, 450), (26, 27, 347, 346), (235, 236, 556, 555), (131, 132, 452, 451), (27, 28, 348, 347), (236, 237, 557, 556), (132, 133, 453, 452), (28, 29, 349, 348), (237, 238, 558, 557), (133, 134, 454, 453), (29, 30, 350, 349), (238, 239, 559, 558), (134, 135, 455, 454), (30, 31, 351, 350)])
me_circle_003.polygons.foreach_set('use_smooth', [True] * 328)
_uv = me_circle_003.uv_layers.new(name='UVMap')
_uv.uv.foreach_set('vector', [0.0, 0.0, 0.0, 0.0, 0.0, 0.0, 0.0, 0.0, 0.0, 0.0, 0.0, 0.0, 0.0, 0.0, 0.0, 0.0, 0.0, 0.0, 0.0, 0.0, 0.0, 0.0, 0.0, 0.0, 0.0, 0.0, 0.0, 0.0, 0.0, 0.0, 0.0, 0.0, 0.0, 0.0, 0.0, 0.0, 0.0, 0.0, 0.0, 0.0, 0.0, 0.0, 0.0, 0.0, 0.0, 0.0, 0.0, 0.0, 0.0, 0.0, 0.0, 0.0, 0.0, 0.0, 0.0, 0.0, 0.0, 0.0, 0.0, 0.0, 0.0, 0.0, 0.0, 0.0, 0.0, 0.0, 0.0, 0.0, 0.0, 0.0, 0.0, 0.0, 0.0, 0.0, 0.0, 0.0, 0.0, 0.0, 0.0, 0.0, 0.0, 0.0, 0.0, 0.0, 0.0, 0.0, 0.0, 0.0, 0.0, 0.0, 0.0, 0.0, 0.0, 0.0, 0.0, 0.0, 0.0, 0.0, 0.0, 0.0, 0.0, 0.0, 0.0, 0.0, 0.0, 0.0, 0.0, 0.0, 0.0, 0.0, 0.0, 0.0, 0.0, 0.0, 0.0, 0.0, 0.0, 0.0, 0.0, 0.0, 0.0, 0.0, 0.0, 0.0, 0.0, 0.0, 0.0, 0.0, 0.0, 0.0, 0.0, 0.0, 0.0, 0.0, 0.0, 0.0, 0.0, 0.0, 0.0, 0.0, 0.0, 0.0, 0.0, 0.0, 0.0, 0.0, 0.0, 0.0, 0.0, 0.0, 0.0, 0.0, 0.0, 0.0, 0.0, 0.0, 0.0, 0.0, 0.0, 0.0, 0.0, 0.0, 0.0, 0.0, 0.0, 0.0, 0.0, 0.0, 0.0, 0.0, 0.0, 0.0, 0.0, 0.0, 0.0, 0.0, 0.0, 0.0, 0.0, 0.0, 0.0, 0.0, 0.0, 0.0, 0.0, 0.0, 0.0, 0.0, 0.0, 0.0, 0.0, 0.0, 0.0, 0.0, 0.0, 0.0, 0.0, 0.0, 0.0, 0.0, 0.0, 0.0, 0.0, 0.0, 0.0, 0.0, 0.0, 0.0, 0.0, 0.0, 0.0, 0.0, 0.0, 0.0, 0.0, 0.0, 0.0, 0.0, 0.0, 0.0, 0.0, 0.0, 0.0, 0.0, 0.0, 0.0, 0.0, 0.0, 0.0, 0.0, 0.0, 0.0, 0.0, 0.0, 0.0, 0.0, 0.0, 0.0, 0.0, 0.0, 0.0, 0.0, 0.0, 0.0, 0.0, 0.0, 0.0, 0.0, 0.0, 0.0, 0.0, 0.0, 0.0, 0.0, 0.0, 0.0, 0.0, 0.0, 0.0, 0.0, 0.0, 0.0, 0.0, 0.0, 0.0, 0.0, 0.0, 0.0, 0.0, 0.0, 0.0, 0.0, 0.0, 0.0, 0.0, 0.0, 0.0, 0.0, 0.0, 0.0, 0.0, 0.0, 0.0, 0.0, 0.0, 0.0, 0.0, 0.0, 0.0, 0.0, 0.0, 0.0, 0.0, 0.0, 0.0, 0.0, 0.0, 0.0, 0.0, 0.0, 0.0, 0.0, 0.0, 0.0, 0.0, 0.0, 0.0, 0.0, 0.0, 0.0, 0.0, 0.0, 0.0, 0.0, 0.0, 0.0, 0.0, 0.0, 0.0, 0.0, 0.0, 0.0, 0.0, 0.0, 0.0, 0.0, 0.0, 0.0, 0.0, 0.0, 0.0, 0.0, 0.0, 0.0, 0.0, 0.0, 0.0, 0.0, 0.0, 0.0, 0.0, 0.0, 0.0, 0.0, 0.0, 0.0, 0.0, 0.0, 0.0, 0.0, 0.0, 0.0, 0.0, 0.0, 0.0, 0.0, 0.0, 0.0, 0.0, 0.0, 0.0, 0.0, 0.0, 0.0, 0.0, 0.0, 0.0, 0.0, 0.0, 0.0, 0.0, 0.0, 0.0, 0.0, 0.0, 0.0, 0.0, 0.0, 0.0, 0.0, 0.0, 0.0, 0.0, 0.0, 0.0, 0.0, 0.0, 0.0, 0.0, 0.0, 0.0, 0.0, 0.0, 0.0, 0.0, 0.0, 0.0, 0.0, 0.0, 0.0, 0.0, 0.0, 0.0, 0.0, 0.0, 0.0, 0.0, 0.0, 0.0, 0.0, 0.0, 0.0, 0.0, 0.0, 0.0, 0.0, 0.0, 0.0, 0.0, 0.0, 0.0, 0.0, 0.0, 0.0, 0.0, 0.0, 0.0, 0.0, 0.0, 0.0, 0.0, 0.0, 0.0, 0.0, 0.0, 0.0, 0.0, 0.0, 0.0, 0.0, 0.0, 0.0, 0.0, 0.0, 0.0, 0.0, 0.0, 0.0, 0.0, 0.0, 0.0, 0.0, 0.0, 0.0, 0.0, 0.0, 0.0, 0.0, 0.0, 0.0, 0.0, 0.0, 0.0, 0.0, 0.0, 0.0, 0.0, 0.0, 0.0, 0.0, 0.0, 0.0, 0.0, 0.0, 0.0, 0.0, 0.0, 0.0, 0.0, 0.0, 0.0, 0.0, 0.0, 0.0, 0.0, 0.0, 0.0, 0.0, 0.0, 0.0, 0.0, 0.0, 0.0, 0.0, 0.0, 0.0, 0.0, 0.0, 0.0, 0.0, 0.0, 0.0, 0.0, 0.0, 0.0, 0.0, 0.0, 0.0, 0.0, 0.0, 0.0, 0.0, 0.0, 0.0, 0.0, 0.0, 0.0, 0.0, 0.0, 0.0, 0.0, 0.0, 0.0, 0.0, 0.0, 0.0, 0.0, 0.0, 0.0, 0.0, 0.0, 0.0, 0.0, 0.0, 0.0, 0.0, 0.0, 0.0, 0.0, 0.0, 0.0, 0.0, 0.0, 0.0, 0.0, 0.0, 0.0, 0.0, 0.0, 0.0, 0.0, 0.0, 0.0, 0.0, 0.0, 0.0, 0.0, 0.0, 0.0, 0.0, 0.0, 0.0, 0.0, 0.0, 0.0, 0.0, 0.0, 0.0, 0.0, 0.0, 0.0, 0.0, 0.0, 0.0, 0.0, 0.0, 0.0, 0.0, 0.0, 0.0, 0.0, 0.0, 0.0, 0.0, 0.0, 0.0, 0.0, 0.0, 0.0, 0.0, 0.0, 0.0, 0.0, 0.0, 0.0, 0.0, 0.0, 0.0, 0.0, 0.0, 0.0, 0.0, 0.0, 0.0, 0.0, 0.0, 0.0, 0.0, 0.0, 0.0, 0.0, 0.0, 0.0, 0.0, 0.0, 0.0, 0.0, 0.0, 0.0, 0.0, 0.0, 0.0, 0.0, 0.0, 0.0, 0.0, 0.0, 0.0, 0.0, 0.0, 0.0, 0.0, 0.0, 0.0, 0.0, 0.0, 0.0, 0.0, 0.0, 0.0, 0.0, 0.0, 0.0, 0.0, 0.0, 0.0, 0.0, 0.0, 0.0, 0.0, 0.0, 0.0, 0.0, 0.0, 0.0, 0.0, 0.0, 0.0, 0.0, 0.0, 0.0, 0.0, 0.0, 0.0, 0.0, 0.0, 0.0, 0.0, 0.0, 0.0, 0.0, 0.0, 0.0, 0.0, 0.0, 0.0, 0.0, 0.0, 0.0, 0.0, 0.0, 0.0, 0.0, 0.0, 0.0, 0.0, 0.0, 0.0, 0.0, 0.0, 0.0, 0.0, 0.0, 0.0, 0.0, 0.0, 0.0, 0.0, 0.0, 0.0, 0.0, 0.0, 0.0, 0.0, 0.0, 0.0, 0.0, 0.0, 0.0, 0.0, 0.0, 0.0, 0.0, 0.0, 0.0, 0.0, 0.0, 0.0, 0.0, 0.0, 0.0, 0.0, 0.0, 0.0, 0.0, 0.0, 0.0, 0.0, 0.0, 0.0, 0.0, 0.0, 0.0, 0.0, 0.0, 0.0, 0.0, 0.0, 0.0, 0.0, 0.0, 0.0, 0.0, 0.0, 0.0, 0.0, 0.0, 0.0, 0.0, 0.0, 0.0, 0.0, 0.0, 0.0, 0.0, 0.0, 0.0, 0.0, 0.0, 0.0, 0.0, 0.0, 0.0, 0.0, 0.0, 0.0, 0.0, 0.0, 0.0, 0.0, 0.0, 0.0, 0.0, 0.0, 0.0, 0.0, 0.0, 0.0, 0.0, 0.0, 0.0, 0.0, 0.0, 0.0, 0.0, 0.0, 0.0, 0.0, 0.0, 0.0, 0.0, 0.0, 0.0, 0.0, 0.0, 0.0, 0.0, 0.0, 0.0, 0.0, 0.0, 0.0, 0.0, 0.0, 0.0, 0.0, 0.0, 0.0, 0.0, 0.0, 0.0, 0.0, 0.0, 0.0, 0.0, 0.0, 0.0, 0.0, 0.0, 0.0, 0.0, 0.0, 0.0, 0.0, 0.0, 0.0, 0.0, 0.0, 0.0, 0.0, 0.0, 0.0, 0.0, 0.0, 0.0, 0.0, 0.0, 0.0, 0.0, 0.0, 0.0, 0.0, 0.0, 0.0, 0.0, 0.0, 0.0, 0.0, 0.0, 0.0, 0.0, 0.0, 0.0, 0.0, 0.0, 0.0, 0.0, 0.0, 0.0, 0.0, 0.0, 0.0, 0.0, 0.0, 0.0, 0.0, 0.0, 0.0, 0.0, 0.0, 0.0, 0.0, 0.0, 0.0, 0.0, 0.0, 0.0, 0.0, 0.0, 0.0, 0.0, 0.0, 0.0, 0.0, 0.0, 0.0, 0.0, 0.0, 0.0, 0.0, 0.0, 0.0, 0.0, 0.0, 0.0, 0.0, 0.0, 0.0, 0.0, 0.0, 0.0, 0.0, 0.0, 0.0, 0.0, 0.0, 0.0, 0.0, 0.0, 0.0, 0.0, 0.0, 0.0, 0.0, 0.0, 0.0, 0.0, 0.0, 0.0, 0.0, 0.0, 0.0, 0.0, 0.0, 0.0, 0.0, 0.0, 0.0, 0.0, 0.0, 0.0, 0.0, 0.0, 0.0, 0.0, 0.0, 0.0, 0.0, 0.0, 0.0, 0.0, 0.0, 0.0, 0.0, 0.0, 0.0, 0.0, 0.0, 0.0, 0.0, 0.0, 0.0, 0.0, 0.0, 0.0, 0.0, 0.0, 0.0, 0.0, 0.0, 0.0, 0.0, 0.0, 0.0, 0.0, 0.0, 0.0, 0.0, 0.0, 0.0, 0.0, 0.0, 0.0, 0.0, 0.0, 0.0, 0.0, 0.0, 0.0, 0.0, 0.0, 0.0, 0.0, 0.0, 0.0, 0.0, 0.0, 0.0, 0.0, 0.0, 0.0, 0.0, 0.0, 0.0, 0.0, 0.0, 0.0, 0.0, 0.0, 0.0, 0.0, 0.0, 0.0, 0.0, 0.0, 0.0, 0.0, 0.0, 0.0, 0.0, 0.0, 0.0, 0.0, 0.0, 0.0, 0.0, 0.0, 0.0, 0.0, 0.0, 0.0, 0.0, 0.0, 0.0, 0.0, 0.0, 0.0, 0.0, 0.0, 0.0, 0.0, 0.0, 0.0, 0.0, 0.0, 0.0, 0.0, 0.0, 0.0, 0.0, 0.0, 0.0, 0.0, 0.0, 0.0, 0.0, 0.0, 0.0, 0.0, 0.0, 0.0, 0.0, 0.0, 0.0, 0.0, 0.0, 0.0, 0.0, 0.0, 0.0, 0.0, 0.0, 0.0, 0.0, 0.0, 0.0, 0.0, 0.0, 0.0, 0.0, 0.0, 0.0, 0.0, 0.0, 0.0, 0.0, 0.0, 0.0, 0.0, 0.0, 0.0, 0.0, 0.0, 0.0, 0.0, 0.0, 0.0, 0.0, 0.0, 0.0, 0.0, 0.0, 0.0, 0.0, 0.0, 0.0, 0.0, 0.0, 0.0, 0.0, 0.0, 0.0, 0.0, 0.0, 0.0, 0.0, 0.0, 0.0, 0.0, 0.0, 0.0, 0.0, 0.0, 0.0, 0.0, 0.0, 0.0, 0.0, 0.0, 0.0, 0.0, 0.0, 0.0, 0.0, 0.0, 0.0, 0.0, 0.0, 0.0, 0.0, 0.0, 0.0, 0.0, 0.0, 0.0, 0.0, 0.0, 0.0, 0.0, 0.0, 0.0, 0.0, 0.0, 0.0, 0.0, 0.0, 0.0, 0.0, 0.0, 0.0, 0.0, 0.0, 0.0, 0.0, 0.0, 0.0, 0.0, 0.0, 0.0, 0.0, 0.0, 0.0, 0.0, 0.0, 0.0, 0.0, 0.0, 0.0, 0.0, 0.0, 0.0, 0.0, 0.0, 0.0, 0.0, 0.0, 0.0, 0.0, 0.0, 0.0, 0.0, 0.0, 0.0, 0.0, 0.0, 0.0, 0.0, 0.0, 0.0, 0.0, 0.0, 0.0, 0.0, 0.0, 0.0, 0.0, 0.0, 0.0, 0.0, 0.0, 0.0, 0.0, 0.0, 0.0, 0.0, 0.0, 0.0, 0.0, 0.0, 0.0, 0.0, 0.0, 0.0, 0.0, 0.0, 0.0, 0.0, 0.0, 0.0, 0.0, 0.0, 0.0, 0.0, 0.0, 0.0, 0.0, 0.0, 0.0, 0.0, 0.0, 0.0, 0.0, 0.0, 0.0, 0.0, 0.0, 0.0, 0.0, 0.0, 0.0, 0.0, 0.0, 0.0, 0.0, 0.0, 0.0, 0.0, 0.0, 0.0, 0.0, 0.0, 0.0, 0.0, 0.0, 0.0, 0.0, 0.0, 0.0, 0.0, 0.0, 0.0, 0.0, 0.0, 0.0, 0.0, 0.0, 0.0, 0.0, 0.0, 0.0, 0.0, 0.0, 0.0, 0.0, 0.0, 0.0, 0.0, 0.0, 0.0, 0.0, 0.0, 0.0, 0.0, 0.0, 0.0, 0.0, 0.0, 0.0, 0.0, 0.0, 0.0, 0.0, 0.0, 0.0, 0.0, 0.0, 0.0, 0.0, 0.0, 0.0, 0.0, 0.0, 0.0, 0.0, 0.0, 0.0, 0.0, 0.0, 0.0, 0.0, 0.0, 0.0, 0.0, 0.0, 0.0, 0.0, 0.0, 0.0, 0.0, 0.0, 0.0, 0.0, 0.0, 0.0, 0.0, 0.0, 0.0, 0.0, 0.0, 0.0, 0.0, 0.0, 0.0, 0.0, 0.0, 0.0, 0.0, 0.0, 0.0, 0.0, 0.0, 0.0, 0.0, 0.0, 0.0, 0.0, 0.0, 0.0, 0.0, 0.0, 0.0, 0.0, 0.0, 0.0, 0.0, 0.0, 0.0, 0.0, 0.0, 0.0, 0.0, 0.0, 0.0, 0.0, 0.0, 0.0, 0.0, 0.0, 0.0, 0.0, 0.0, 0.0, 0.0, 0.0, 0.0, 0.0, 0.0, 0.0, 0.0, 0.0, 0.0, 0.0, 0.0, 0.0, 0.0, 0.0, 0.0, 0.0, 0.0, 0.0, 0.0, 0.0, 0.0, 0.0, 0.0, 0.0, 0.0, 0.0, 0.0, 0.0, 0.0, 0.0, 0.0, 0.0, 0.0, 0.0, 0.0, 0.0, 0.0, 0.0, 0.0, 0.0, 0.0, 0.0, 0.0, 0.0, 0.0, 0.0, 0.0, 0.0, 0.0, 0.0, 0.0, 0.0, 0.0, 0.0, 0.0, 0.0, 0.0, 0.0, 0.0, 0.0, 0.0, 0.0, 0.0, 0.0, 0.0, 0.0, 0.0, 0.0, 0.0, 0.0, 0.0, 0.0, 0.0, 0.0, 0.0, 0.0, 0.0, 0.0, 0.0, 0.0, 0.0, 0.0, 0.0, 0.0, 0.0, 0.0, 0.0, 0.0, 0.0, 0.0, 0.0, 0.0, 0.0, 0.0, 0.0, 0.0, 0.0, 0.0, 0.0, 0.0, 0.0, 0.0, 0.0, 0.0, 0.0, 0.0, 0.0, 0.0, 0.0, 0.0, 0.0, 0.0, 0.0, 0.0, 0.0, 0.0, 0.0, 0.0, 0.0, 0.0, 0.0, 0.0, 0.0, 0.0, 0.0, 0.0, 0.0, 0.0, 0.0, 0.0, 0.0, 0.0, 0.0, 0.0, 0.0, 0.0, 0.0, 0.0, 0.0, 0.0, 0.0, 0.0, 0.0, 0.0, 0.0, 0.0, 0.0, 0.0, 0.0, 0.0, 0.0, 0.0, 0.0, 0.0, 0.0, 0.0, 0.0, 0.0, 0.0, 0.0, 0.0, 0.0, 0.0, 0.0, 0.0, 0.0, 0.0, 0.0, 0.0, 0.0, 0.0, 0.0, 0.0, 0.0, 0.0, 0.0, 0.0, 0.0, 0.0, 0.0, 0.0, 0.0, 0.0, 0.0, 0.0, 0.0, 0.0, 0.0, 0.0, 0.0, 0.0, 0.0, 0.0, 0.0, 0.0, 0.0, 0.0, 0.0, 0.0, 0.0, 0.0, 0.0, 0.0, 0.0, 0.0, 0.0, 0.0, 0.0, 0.0, 0.0, 0.0, 0.0, 0.0, 0.0, 0.0, 0.0, 0.0, 0.0, 0.0, 0.0, 0.0, 0.0, 0.0, 0.0, 0.0, 0.0, 0.0, 0.0, 0.0, 0.0, 0.0, 0.0, 0.0, 0.0, 0.0, 0.0, 0.0, 0.0, 0.0, 0.0, 0.0, 0.0, 0.0, 0.0, 0.0, 0.0, 0.0, 0.0, 0.0, 0.0, 0.0, 0.0, 0.0, 0.0, 0.0, 0.0, 0.0, 0.0, 0.0, 0.0, 0.0, 0.0, 0.0, 0.0, 0.0, 0.0, 0.0, 0.0, 0.0, 0.0, 0.0, 0.0, 0.0, 0.0, 0.0, 0.0, 0.0, 0.0, 0.0, 0.0, 0.0, 0.0, 0.0, 0.0, 0.0, 0.0, 0.0, 0.0, 0.0, 0.0, 0.0, 0.0, 0.0, 0.0, 0.0, 0.0, 0.0, 0.0, 0.0, 0.0, 0.0, 0.0, 0.0, 0.0, 0.0, 0.0, 0.0, 0.0, 0.0, 0.0, 0.0, 0.0, 0.0, 0.0, 0.0, 0.0, 0.0, 0.0, 0.0, 0.0, 0.0, 0.0, 0.0, 0.0, 0.0, 0.0, 0.0, 0.0, 0.0, 0.0, 0.0, 0.0, 0.0, 0.0, 0.0, 0.0, 0.0, 0.0, 0.0, 0.0, 0.0, 0.0, 0.0, 0.0, 0.0, 0.0, 0.0, 0.0, 0.0, 0.0, 0.0, 0.0, 0.0, 0.0, 0.0, 0.0, 0.0, 0.0, 0.0, 0.0, 0.0, 0.0, 0.0, 0.0, 0.0, 0.0, 0.0, 0.0, 0.0, 0.0, 0.0, 0.0, 0.0, 0.0, 0.0, 0.0, 0.0, 0.0, 0.0, 0.0, 0.0, 0.0, 0.0, 0.0, 0.0, 0.0, 0.0, 0.0, 0.0, 0.0, 0.0, 0.0, 0.0, 0.0, 0.0, 0.0, 0.0, 0.0, 0.0, 0.0, 0.0, 0.0, 0.0, 0.0, 0.0, 0.0, 0.0, 0.0, 0.0, 0.0, 0.0, 0.0, 0.0, 0.0, 0.0, 0.0, 0.0, 0.0, 0.0, 0.0, 0.0, 0.0, 0.0, 0.0, 0.0, 0.0, 0.0, 0.0, 0.0, 0.0, 0.0, 0.0, 0.0, 0.0, 0.0, 0.0, 0.0, 0.0, 0.0, 0.0, 0.0, 0.0, 0.0, 0.0, 0.0, 0.0, 0.0, 0.0, 0.0, 0.0, 0.0, 0.0, 0.0, 0.0, 0.0, 0.0, 0.0, 0.0, 0.0, 0.0, 0.0, 0.0, 0.0, 0.0, 0.0, 0.0, 0.0, 0.0, 0.0, 0.0, 0.0, 0.0, 0.0, 0.0, 0.0, 0.0, 0.0, 0.0, 0.0, 0.0, 0.0, 0.0, 0.0, 0.0, 0.0, 0.0, 0.0, 0.0, 0.0, 0.0, 0.0, 0.0, 0.0, 0.0, 0.0, 0.0, 0.0, 0.0, 0.0, 0.0, 0.0, 0.0, 0.0, 0.0, 0.0, 0.0, 0.0, 0.0, 0.0, 0.0, 0.0, 0.0, 0.0, 0.0, 0.0, 0.0, 0.0, 0.0, 0.0, 0.0, 0.0, 0.0, 0.0, 0.0, 0.0, 0.0, 0.0, 0.0, 0.0, 0.0, 0.0, 0.0, 0.0, 0.0, 0.0, 0.0, 0.0, 0.0, 0.0, 0.0, 0.0, 0.0, 0.0, 0.0, 0.0, 0.0, 0.0, 0.0, 0.0, 0.0, 0.0, 0.0, 0.0, 0.0, 0.0, 0.0, 0.0, 0.0, 0.0, 0.0, 0.0, 0.0, 0.0, 0.0, 0.0, 0.0, 0.0, 0.0, 0.0, 0.0, 0.0, 0.0, 0.0, 0.0, 0.0, 0.0, 0.0, 0.0, 0.0, 0.0, 0.0, 0.0, 0.0, 0.0, 0.0, 0.0, 0.0, 0.0, 0.0, 0.0, 0.0, 0.0, 0.0, 0.0, 0.0, 0.0, 0.0, 0.0, 0.0, 0.0, 0.0, 0.0, 0.0, 0.0, 0.0, 0.0, 0.0, 0.0, 0.0, 0.0, 0.0, 0.0, 0.0, 0.0, 0.0, 0.0, 0.0, 0.0, 0.0, 0.0, 0.0, 0.0, 0.0, 0.0, 0.0, 0.0, 0.0, 0.0, 0.0, 0.0, 0.0, 0.0, 0.0, 0.0, 0.0, 0.0, 0.0, 0.0, 0.0, 0.0, 0.0, 0.0, 0.0, 0.0, 0.0, 0.0, 0.0, 0.0, 0.0, 0.0, 0.0, 0.0, 0.0, 0.0, 0.0, 0.0, 0.0, 0.0, 0.0, 0.0, 0.0, 0.0, 0.0, 0.0, 0.0, 0.0, 0.0, 0.0, 0.0, 0.0, 0.0, 0.0, 0.0, 0.0, 0.0, 0.0, 0.0, 0.0, 0.0, 0.0, 0.0, 0.0, 0.0, 0.0, 0.0, 0.0, 0.0, 0.0, 0.0, 0.0, 0.0, 0.0, 0.0, 0.0, 0.0, 0.0, 0.0, 0.0, 0.0, 0.0, 0.0, 0.0, 0.0, 0.0, 0.0, 0.0, 0.0, 0.0, 0.0, 0.0, 0.0, 0.0, 0.0, 0.0, 0.0, 0.0, 0.0, 0.0, 0.0, 0.0, 0.0, 0.0, 0.0, 0.0, 0.0, 0.0, 0.0, 0.0, 0.0, 0.0, 0.0, 0.0, 0.0, 0.0, 0.0, 0.0, 0.0, 0.0, 0.0, 0.0, 0.0, 0.0, 0.0, 0.0, 0.0, 0.0, 0.0, 0.0, 0.0, 0.0, 0.0, 0.0, 0.0, 0.0, 0.0, 0.0, 0.0, 0.0, 0.0, 0.0, 0.0, 0.0, 0.0, 0.0, 0.0, 0.0, 0.0, 0.0, 0.0, 0.0, 0.0, 0.0, 0.0, 0.0, 0.0, 0.0, 0.0, 0.0, 0.0, 0.0, 0.0, 0.0, 0.0, 0.0, 0.0, 0.0, 0.0, 0.0, 0.0, 0.0, 0.0, 0.0, 0.0, 0.0, 0.0, 0.0, 0.0, 0.0, 0.0, 0.0, 0.0, 0.0, 0.0, 0.0, 0.0, 0.0, 0.0, 0.0, 0.0, 0.0, 0.0, 0.0, 0.0, 0.0, 0.0, 0.0, 0.0, 0.0, 0.0, 0.0, 0.0, 0.0, 0.0, 0.0, 0.0, 0.0, 0.0, 0.0, 0.0, 0.0, 0.0, 0.0, 0.0, 0.0, 0.0, 0.0, 0.0, 0.0, 0.0, 0.0, 0.0, 0.0, 0.0, 0.0, 0.0, 0.0, 0.0, 0.0, 0.0, 0.0, 0.0, 0.0, 0.0, 0.0, 0.0, 0.0, 0.0, 0.0, 0.0, 0.0, 0.0, 0.0, 0.0, 0.0, 0.0, 0.0, 0.0, 0.0, 0.0, 0.0, 0.0, 0.0, 0.0, 0.0, 0.0, 0.0, 0.0, 0.0, 0.0, 0.0, 0.0, 0.0, 0.0, 0.0, 0.0, 0.0, 0.0, 0.0, 0.0, 0.0, 0.0, 0.0, 0.0, 0.0, 0.0, 0.0, 0.0, 0.0, 0.0, 0.0, 0.0, 0.0, 0.0, 0.0, 0.0, 0.0, 0.0, 0.0, 0.0, 0.0, 0.0, 0.0, 0.0, 0.0, 0.0, 0.0, 0.0, 0.0, 0.0, 0.0, 0.0, 0.0, 0.0, 0.0, 0.0, 0.0, 0.0, 0.0, 0.0, 0.0, 0.0, 0.0, 0.0, 0.0, 0.0, 0.0, 0.0, 0.0, 0.0, 0.0, 0.0, 0.0, 0.0, 0.0, 0.0, 0.0, 0.0, 0.0, 0.0, 0.0, 0.0, 0.0, 0.0, 0.0, 0.0, 0.0, 0.0, 0.0, 0.0, 0.0, 0.0, 0.0, 0.0, 0.0, 0.0, 0.0, 0.0, 0.0, 0.0, 0.0, 0.0, 0.0, 0.0, 0.0, 0.0, 0.0, 0.0, 0.0, 0.0, 0.0, 0.0, 0.0, 0.0, 0.0, 0.0, 0.0, 0.0, 0.0, 0.0, 0.0, 0.0, 0.0, 0.0, 0.0, 0.0, 0.0, 0.0, 0.0, 0.0, 0.0, 0.0, 0.0, 0.0, 0.0, 0.0, 0.0, 0.0, 0.0, 0.0, 0.0, 0.0, 0.0, 0.0, 0.0, 0.0, 0.0, 0.0, 0.0, 0.0, 0.0, 0.0, 0.0, 0.0, 0.0, 0.0, 0.0, 0.0, 0.0, 0.0, 0.0, 0.0, 0.0, 0.0, 0.0, 0.0, 0.0, 0.0, 0.0, 0.0, 0.0, 0.0, 0.0, 0.0, 0.0, 0.0, 0.0, 0.0, 0.0, 0.0, 0.0, 0.0, 0.0, 0.0, 0.0, 0.0, 0.0, 0.0, 0.0, 0.0, 0.0, 0.0, 0.0, 0.0, 0.0, 0.0, 0.0, 0.0, 0.0, 0.0, 0.0, 0.0, 0.0, 0.0, 0.0, 0.0, 0.0, 0.0, 0.0, 0.0, 0.0, 0.0, 0.0, 0.0, 0.0, 0.0, 0.0, 0.0, 0.0, 0.0, 0.0, 0.0, 0.0, 0.0, 0.0, 0.0, 0.0, 0.0, 0.0, 0.0, 0.0, 0.0, 0.0, 0.0, 0.0, 0.0, 0.0, 0.0, 0.0, 0.0, 0.0, 0.0, 0.0, 0.0, 0.0, 0.0, 0.0, 0.0, 0.0, 0.0, 0.0, 0.0, 0.0, 0.0, 0.0, 0.0, 0.0, 0.0, 0.0, 0.0, 0.0, 0.0, 0.0, 0.0, 0.0, 0.0, 0.0, 0.0, 0.0, 0.0, 0.0, 0.0, 0.0, 0.0, 0.0, 0.0, 0.0, 0.0, 0.0, 0.0, 0.0, 0.0, 0.0, 0.0, 0.0, 0.0, 0.0, 0.0, 0.0, 0.0, 0.0, 0.0, 0.0, 0.0, 0.0, 0.0, 0.0, 0.0, 0.0, 0.0, 0.0, 0.0, 0.0, 0.0, 0.0, 0.0, 0.0, 0.0, 0.0, 0.0, 0.0, 0.0, 0.0, 0.0, 0.0, 0.0, 0.0, 0.0, 0.0, 0.0, 0.0, 0.0, 0.0, 0.0, 0.0, 0.0, 0.0, 0.0, 0.0, 0.0, 0.0, 0.0, 0.0, 0.0, 0.0, 0.0, 0.0, 0.0, 0.0, 0.0, 0.0, 0.0, 0.0, 0.0, 0.0, 0.0, 0.0, 0.0, 0.0, 0.0, 0.0, 0.0, 0.0, 0.0, 0.0, 0.0, 0.0, 0.0, 0.0, 0.0, 0.0, 0.0, 0.0, 0.0, 0.0, 0.0, 0.0, 0.0, 0.0, 0.0, 0.0, 0.0, 0.0, 0.0, 0.0, 0.0, 0.0, 0.0, 0.0, 0.0, 0.0, 0.0, 0.0, 0.0, 0.0, 0.0, 0.0, 0.0, 0.0, 0.0, 0.0, 0.0, 0.0, 0.0, 0.0, 0.0, 0.0, 0.0, 0.0, 0.0, 0.0, 0.0, 0.0, 0.0, 0.0, 0.0, 0.0, 0.0, 0.0, 0.0, 0.0, 0.0, 0.0, 0.0, 0.0, 0.0, 0.0, 0.0, 0.0, 0.0, 0.0, 0.0, 0.0, 0.0, 0.0, 0.0, 0.0, 0.0, 0.0, 0.0, 0.0, 0.0, 0.0, 0.0, 0.0, 0.0, 0.0, 0.0, 0.0, 0.0, 0.0, 0.0, 0.0, 0.0, 0.0, 0.0, 0.0, 0.0, 0.0, 0.0, 0.0, 0.0, 0.0, 0.0, 0.0, 0.0, 0.0, 0.0, 0.0, 0.0, 0.0, 0.0, 0.0, 0.0, 0.0, 0.0, 0.0, 0.0, 0.0, 0.0, 0.0, 0.0, 0.0, 0.0, 0.0, 0.0, 0.0, 0.0, 0.0, 0.0, 0.0, 0.0, 0.0, 0.0, 0.0, 0.0, 0.0, 0.0, 0.0, 0.0, 0.0, 0.0, 0.0, 0.0, 0.0, 0.0, 0.0, 0.0, 0.0, 0.0, 0.0, 0.0, 0.0, 0.0, 0.0, 0.0, 0.0, 0.0, 0.0, 0.0, 0.0, 0.0, 0.0, 0.0, 0.0, 0.0, 0.0, 0.0, 0.0, 0.0, 0.0, 0.0, 0.0, 0.0, 0.0, 0.0, 0.0, 0.0, 0.0, 0.0, 0.0, 0.0, 0.0, 0.0, 0.0, 0.0, 0.0, 0.0, 0.0, 0.0, 0.0, 0.0, 0.0, 0.0, 0.0, 0.0, 0.0, 0.0, 0.0, 0.0, 0.0, 0.0, 0.0, 0.0, 0.0, 0.0, 0.0, 0.0, 0.0, 0.0, 0.0, 0.0, 0.0, 0.0, 0.0, 0.0, 0.0, 0.0, 0.0, 0.0, 0.0, 0.0, 0.0, 0.0, 0.0, 0.0, 0.0, 0.0, 0.0, 0.0, 0.0, 0.0, 0.0, 0.0, 0.0, 0.0, 0.0, 0.0, 0.0, 0.0, 0.0, 0.0, 0.0, 0.0, 0.0, 0.0, 0.0, 0.0, 0.0, 0.0, 0.0, 0.0, 0.0, 0.0, 0.0, 0.0, 0.0, 0.0, 0.0, 0.0, 0.0, 0.0, 0.0, 0.0, 0.0, 0.0, 0.0, 0.0, 0.0, 0.0, 0.0, 0.0, 0.0, 0.0, 0.0, 0.0, 0.0, 0.0, 0.0, 0.0, 0.0, 0.0, 0.0, 0.0, 0.0, 0.0, 0.0, 0.0, 0.0, 0.0, 0.0, 0.0, 0.0, 0.0, 0.0, 0.0, 0.0, 0.0, 0.0, 0.0, 0.0, 0.0, 0.0, 0.0, 0.0, 0.0, 0.0, 0.0, 0.0, 0.0, 0.0, 0.0, 0.0, 0.0, 0.0, 0.0, 0.0, 0.0, 0.0, 0.0, 0.0, 0.0, 0.0, 0.0, 0.0, 0.0, 0.0, 0.0, 0.0, 0.0, 0.0, 0.0, 0.0, 0.0, 0.0, 0.0, 0.0, 0.0, 0.0, 0.0, 0.0, 0.0, 0.0, 0.0, 0.0, 0.0, 0.0, 0.0, 0.0, 0.0, 0.0, 0.0, 0.0, 0.0, 0.0, 0.0, 0.0, 0.0, 0.0, 0.0, 0.0, 0.0, 0.0, 0.0, 0.0, 0.0, 0.0, 0.0, 0.0, 0.0, 0.0, 0.0, 0.0, 0.0, 0.0, 0.0, 0.0, 0.0, 0.0, 0.0, 0.0, 0.0, 0.0, 0.0, 0.0, 0.0, 0.0, 0.0, 0.0, 0.0, 0.0, 0.0, 0.0, 0.0, 0.0, 0.0, 0.0, 0.0, 0.0, 0.0, 0.0, 0.0, 0.0, 0.0, 0.0, 0.0, 0.0, 0.0, 0.0, 0.0, 0.0, 0.0, 0.0, 0.0, 0.0, 0.0, 0.0, 0.0, 0.0, 0.0, 0.0, 0.0, 0.0, 0.0, 0.0, 0.0, 0.0, 0.0, 0.0, 0.0, 0.0, 0.0, 0.0, 0.0, 0.0, 0.0, 0.0, 0.0, 0.0, 0.0, 0.0, 0.0, 0.0, 0.0, 0.0, 0.0, 0.0, 0.0, 0.0, 0.0, 0.0, 0.0, 0.0, 0.0, 0.0, 0.0, 0.0, 0.0, 0.0, 0.0, 0.0, 0.0, 0.0, 0.0, 0.0, 0.0, 0.0, 0.0, 0.0, 0.0, 0.0, 0.0, 0.0, 0.0, 0.0, 0.0, 0.0, 0.0, 0.0, 0.0, 0.0, 0.0, 0.0, 0.0, 0.0, 0.0, 0.0, 0.0, 0.0, 0.0, 0.0, 0.0, 0.0, 0.0, 0.0, 0.0, 0.0, 0.0, 0.0, 0.0, 0.0, 0.0, 0.0, 0.0, 0.0, 0.0, 0.0, 0.0, 0.0, 0.0, 0.0, 0.0, 0.0, 0.0, 0.0, 0.0, 0.0, 0.0, 0.0, 0.0, 0.0, 0.0, 0.0, 0.0, 0.0, 0.0, 0.0, 0.0, 0.0, 0.0, 0.0, 0.0, 0.0, 0.0, 0.0, 0.0, 0.0, 0.0, 0.0, 0.0, 0.0, 0.0, 0.0, 0.0, 0.0, 0.0, 0.0, 0.0, 0.0, 0.0, 0.0, 0.0, 0.0, 0.0, 0.0, 0.0, 0.0, 0.0, 0.0, 0.0, 0.0, 0.0, 0.0, 0.0, 0.0, 0.0, 0.0, 0.0, 0.0, 0.0, 0.0, 0.0, 0.0, 0.0, 0.0, 0.0, 0.0, 0.0, 0.0, 0.0, 0.0, 0.0, 0.0, 0.0, 0.0, 0.0, 0.0, 0.0, 0.0, 0.0, 0.0, 0.0, 0.0, 0.0, 0.0, 0.0, 0.0, 0.0, 0.0, 0.0, 0.0, 0.0, 0.0, 0.0, 0.0, 0.0, 0.0, 0.0, 0.0, 0.0, 0.0, 0.0, 0.0, 0.0, 0.0, 0.0, 0.0, 0.0, 0.0, 0.0, 0.0, 0.0, 0.0, 0.0, 0.0, 0.0, 0.0, 0.0, 0.0, 0.0, 0.0, 0.0, 0.0, 0.0, 0.0, 0.0, 0.0, 0.0, 0.0, 0.0, 0.0, 0.0, 0.0, 0.0, 0.0, 0.0, 0.0, 0.0, 0.0, 0.0, 0.0, 0.0, 0.0, 0.0, 0.0, 0.0, 0.0, 0.0, 0.0, 0.0, 0.0, 0.0, 0.0, 0.0, 0.0, 0.0, 0.0, 0.0, 0.0, 0.0, 0.0, 0.0, 0.0, 0.0, 0.0, 0.0, 0.0, 0.0, 0.0, 0.0, 0.0, 0.0, 0.0, 0.0, 0.0, 0.0, 0.0, 0.0, 0.0, 0.0, 0.0, 0.0, 0.0, 0.0, 0.0, 0.0, 0.0, 0.0, 0.0, 0.0, 0.0, 0.0, 0.0, 0.0, 0.0, 0.0, 0.0, 0.0, 0.0, 0.0, 0.0, 0.0, 0.0, 0.0, 0.0, 0.0, 0.0, 0.0, 0.0, 0.0, 0.0, 0.0, 0.0, 0.0, 0.0, 0.0, 0.0, 0.0, 0.0, 0.0, 0.0, 0.0, 0.0, 0.0, 0.0, 0.0, 0.0, 0.0, 0.0, 0.0, 0.0, 0.0, 0.0, 0.0, 0.0, 0.0, 0.0, 0.0, 0.0, 0.0, 0.0, 0.0, 0.0, 0.0, 0.0, 0.0, 0.0, 0.0, 0.0, 0.0, 0.0, 0.0, 0.0, 0.0, 0.0, 0.0, 0.0, 0.0, 0.0, 0.0, 0.0, 0.0, 0.0, 0.0, 0.0, 0.0, 0.0, 0.0, 0.0, 0.0, 0.0, 0.0, 0.0, 0.0, 0.0, 0.0, 0.0, 0.0, 0.0, 0.0, 0.0, 0.0, 0.0, 0.0, 0.0, 0.0, 0.0, 0.0, 0.0, 0.0, 0.0, 0.0, 0.0, 0.0, 0.0, 0.0, 0.0, 0.0, 0.0, 0.0, 0.0, 0.0, 0.0, 0.0, 0.0, 0.0, 0.0, 0.0, 0.0, 0.0, 0.0, 0.0, 0.0, 0.0, 0.0, 0.0, 0.0, 0.0, 0.0, 0.0, 0.0, 0.0, 0.0, 0.0, 0.0, 0.0, 0.0, 0.0, 0.0, 0.0, 0.0, 0.0, 0.0, 0.0, 0.0, 0.0, 0.0, 0.0, 0.0, 0.0, 0.0, 0.0, 0.0, 0.0, 0.0, 0.0, 0.0, 0.0, 0.0, 0.0, 0.0, 0.0, 0.0, 0.0, 0.0, 0.0, 0.0, 0.0, 0.0, 0.0, 0.0, 0.0, 0.0, 0.0, 0.0, 0.0, 0.0, 0.0, 0.0, 0.0, 0.0, 0.0, 0.0, 0.0, 0.0, 0.0, 0.0, 0.0, 0.0, 0.0, 0.0, 0.0, 0.0, 0.0, 0.0, 0.0, 0.0, 0.0, 0.0, 0.0, 0.0, 0.0, 0.0, 0.0, 0.0, 0.0, 0.0, 0.0, 0.0, 0.0, 0.0, 0.0, 0.0, 0.0, 0.0, 0.0, 0.0, 0.0, 0.0, 0.0, 0.0, 0.0, 0.0, 0.0, 0.0, 0.0, 0.0, 0.0, 0.0, 0.0, 0.0, 0.0, 0.0, 0.0, 0.0, 0.0, 0.0, 0.0, 0.0, 0.0, 0.0, 0.0, 0.0, 0.0, 0.0, 0.0, 0.0, 0.0, 0.0, 0.0, 0.0, 0.0, 0.0, 0.0, 0.0, 0.0, 0.0, 0.0, 0.0, 0.0, 0.0, 0.0, 0.0, 0.0, 0.0, 0.0, 0.0, 0.0, 0.0, 0.0, 0.0, 0.0, 0.0, 0.0, 0.0, 0.0, 0.0, 0.0, 0.0, 0.0, 0.0, 0.0, 0.0, 0.0, 0.0, 0.0, 0.0, 0.0, 0.0, 0.0, 0.0, 0.0, 0.0, 0.0, 0.0, 0.0, 0.0, 0.0, 0.0, 0.0, 0.0, 0.0, 0.0, 0.0, 0.0, 0.0, 0.0, 0.0, 0.0, 0.0, 0.0, 0.0, 0.0, 0.0, 0.0, 0.0, 0.0, 0.0, 0.0, 0.0, 0.0, 0.0, 0.0, 0.0, 0.0, 0.0, 0.0, 0.0, 0.0, 0.0, 0.0, 0.0, 0.0, 0.0, 0.0, 0.0, 0.0, 0.0, 0.0, 0.0, 0.0, 0.0, 0.0, 0.0, 0.0, 0.0, 0.0, 0.0, 0.0, 0.0, 0.0, 0.0, 0.0, 0.0, 0.0, 0.0, 0.0, 0.0, 0.0, 0.0, 0.0, 0.0, 0.0, 0.0, 0.0, 0.0, 0.0, 0.0, 0.0, 0.0, 0.0, 0.0, 0.0, 0.0, 0.0, 0.0, 0.0, 0.0, 0.0, 0.0, 0.0, 0.0, 0.0, 0.0, 0.0, 0.0, 0.0, 0.0, 0.0, 0.0, 0.0, 0.0, 0.0, 0.0, 0.0, 0.0, 0.0, 0.0, 0.0, 0.0, 0.0, 0.0, 0.0, 0.0, 0.0, 0.0, 0.0, 0.0, 0.0, 0.0, 0.0, 0.0, 0.0, 0.0, 0.0, 0.0, 0.0, 0.0, 0.0, 0.0, 0.0, 0.0, 0.0, 0.0, 0.0, 0.0, 0.0, 0.0, 0.0, 0.0, 0.0, 0.0, 0.0, 0.0, 0.0, 0.0, 0.0, 0.0, 0.0, 0.0, 0.0, 0.0, 0.0, 0.0, 0.0, 0.0, 0.0, 0.0, 0.0, 0.0, 0.0, 0.0, 0.0, 0.0, 0.0, 0.0, 0.0, 0.0, 0.0, 0.0, 0.0, 0.0, 0.0, 0.0, 0.0, 0.0, 0.0, 0.0, 0.0, 0.0, 0.0, 0.0, 0.0, 0.0, 0.0, 0.0, 0.0, 0.0, 0.0, 0.0, 0.0, 0.0, 0.0, 0.0, 0.0, 0.0, 0.0, 0.0, 0.0, 0.0, 0.0, 0.0, 0.0, 0.0, 0.0, 0.0, 0.0, 0.0, 0.0, 0.0, 0.0, 0.0, 0.0, 0.0, 0.0, 0.0, 0.0, 0.0, 0.0, 0.0, 0.0, 0.0, 0.0, 0.0, 0.0, 0.0, 0.0, 0.0, 0.0, 0.0, 0.0, 0.0, 0.0, 0.0, 0.0, 0.0, 0.0, 0.0, 0.0, 0.0, 0.0, 0.0, 0.0, 0.0, 0.0, 0.0, 0.0, 0.0, 0.0, 0.0, 0.0, 0.0, 0.0, 0.0, 0.0, 0.0, 0.0, 0.0, 0.0, 0.0, 0.0, 0.0, 0.0, 0.0, 0.0, 0.0, 0.0, 0.0, 0.0, 0.0, 0.0, 0.0, 0.0, 0.0, 0.0, 0.0, 0.0, 0.0, 0.0, 0.0, 0.0, 0.0, 0.0, 0.0, 0.0, 0.0, 0.0, 0.0, 0.0, 0.0, 0.0, 0.0, 0.0, 0.0, 0.0, 0.0, 0.0, 0.0, 0.0, 0.0, 0.0, 0.0, 0.0, 0.0, 0.0, 0.0, 0.0, 0.0, 0.0, 0.0, 0.0, 0.0, 0.0, 0.0, 0.0])
me_circle_003.use_remesh_fix_poles = True
me_circle_003.use_remesh_preserve_attributes = False
me_circle_003.use_mirror_vertex_groups = False
me_circle_003.update()
me_circle_005 = bpy.data.meshes.new('Circle.005')
me_circle_005.from_pydata([(0.0, 0.0025, 0.0), (-0.000245, 0.002488, 0.0), (-0.0004877, 0.002452, 0.0), (-0.0007257, 0.002392, 0.0), (-0.0009567, 0.00231, 0.0), (-0.001178, 0.002205, 0.0), (-0.001389, 0.002079, 0.0), (-0.001586, 0.001933, 0.0), (-0.001768, 0.001768, 0.0), (-0.001933, 0.001586, 0.0), (-0.002079, 0.001389, 0.0), (-0.002205, 0.001178, 0.0), (-0.00231, 0.0009567, 0.0), (-0.002392, 0.0007257, 0.0), (-0.002452, 0.0004877, 0.0), (-0.002488, 0.000245, 0.0), (-0.0025, -4.073e-10, 0.0), (-0.002488, -0.000245, 0.0), (-0.002452, -0.0004877, 0.0), (-0.002392, -0.0007257, 0.0), (-0.00231, -0.0009567, 0.0), (-0.002205, -0.001178, 0.0), (-0.002079, -0.001389, 0.0), (-0.001933, -0.001586, 0.0), (-0.001768, -0.001768, 0.0), (-0.001586, -0.001933, 0.0), (-0.001389, -0.002079, 0.0), (-0.001178, -0.002205, 0.0), (-0.0009567, -0.00231, 0.0), (-0.0007257, -0.002392, 0.0), (-0.0004877, -0.002452, 0.0), (-0.000245, -0.002488, 0.0), (2.007e-09, -0.0025, 0.0), (0.000245, -0.002488, 0.0), (0.0004877, -0.002452, 0.0), (0.0007257, -0.002392, 0.0), (0.0009567, -0.00231, 0.0), (0.001178, -0.002205, 0.0), (0.001389, -0.002079, 0.0), (0.001586, -0.001933, 0.0), (0.001768, -0.001768, 0.0), (0.001933, -0.001586, 0.0), (0.002079, -0.001389, 0.0), (0.002205, -0.001178, 0.0), (0.00231, -0.0009567, 0.0), (0.002392, -0.0007257, 0.0), (0.002452, -0.0004877, 0.0), (0.002488, -0.000245, 0.0), (0.0025, -1.162e-09, 0.0), (0.002488, 0.000245, 0.0), (0.002452, 0.0004877, 0.0), (0.002392, 0.0007257, 0.0), (0.00231, 0.0009567, 0.0), (0.002205, 0.001178, 0.0), (0.002079, 0.001389, 0.0), (0.001933, 0.001586, 0.0), (0.001768, 0.001768, 0.0), (0.001586, 0.001933, 0.0), (0.001389, 0.002079, 0.0), (0.001178, 0.002205, 0.0), (0.0009567, 0.00231, 0.0), (0.0007257, 0.002392, 0.0), (0.0004877, 0.002452, 0.0), (0.0002451, 0.002488, 0.0)], [(1, 0), (2, 1), (3, 2), (4, 3), (5, 4), (6, 5), (7, 6), (8, 7), (9, 8), (10, 9), (11, 10), (12, 11), (13, 12), (14, 13), (15, 14), (16, 15), (17, 16), (18, 17), (19, 18), (20, 19), (21, 20), (22, 21), (23, 22), (24, 23), (25, 24), (26, 25), (27, 26), (28, 27), (29, 28), (30, 29), (31, 30), (32, 31), (33, 32), (34, 33), (35, 34), (36, 35), (37, 36), (38, 37), (39, 38), (40, 39), (41, 40), (42, 41), (43, 42), (44, 43), (45, 44), (46, 45), (47, 46), (48, 47), (49, 48), (50, 49), (51, 50), (52, 51), (53, 52), (54, 53), (55, 54), (56, 55), (57, 56), (58, 57), (59, 58), (60, 59), (61, 60), (62, 61), (63, 62), (0, 63)], [])
_uv = me_circle_005.uv_layers.new(name='UVMap')
_uv.uv.foreach_set('vector', [])
me_circle_005.use_remesh_fix_poles = True
me_circle_005.use_remesh_preserve_attributes = False
me_circle_005.use_mirror_vertex_groups = False
me_circle_005.update()
me_circle_006 = bpy.data.meshes.new('Circle.006')
me_circle_006.from_pydata([(0.0, 0.0025, 0.0), (-0.000245, 0.002488, 0.0), (-0.0004877, 0.002452, 0.0), (-0.0007257, 0.002392, 0.0), (-0.0009567, 0.00231, 0.0), (-0.001178, 0.002205, 0.0), (-0.001389, 0.002079, 0.0), (-0.001586, 0.001933, 0.0), (-0.001768, 0.001768, 0.0), (-0.001933, 0.001586, 0.0), (-0.002079, 0.001389, 0.0), (-0.002205, 0.001178, 0.0), (-0.00231, 0.0009567, 0.0), (-0.002392, 0.0007257, 0.0), (-0.002452, 0.0004877, 0.0), (-0.002488, 0.000245, 0.0), (-0.0025, -4.073e-10, 0.0), (-0.002488, -0.000245, 0.0), (-0.002452, -0.0004877, 0.0), (-0.002392, -0.0007257, 0.0), (-0.00231, -0.0009567, 0.0), (-0.002205, -0.001178, 0.0), (-0.002079, -0.001389, 0.0), (-0.001933, -0.001586, 0.0), (-0.001768, -0.001768, 0.0), (-0.001586, -0.001933, 0.0), (-0.001389, -0.002079, 0.0), (-0.001178, -0.002205, 0.0), (-0.0009567, -0.00231, 0.0), (-0.0007257, -0.002392, 0.0), (-0.0004877, -0.002452, 0.0), (-0.000245, -0.002488, 0.0), (2.007e-09, -0.0025, 0.0), (0.000245, -0.002488, 0.0), (0.0004877, -0.002452, 0.0), (0.0007257, -0.002392, 0.0), (0.0009567, -0.00231, 0.0), (0.001178, -0.002205, 0.0), (0.001389, -0.002079, 0.0), (0.001586, -0.001933, 0.0), (0.001768, -0.001768, 0.0), (0.001933, -0.001586, 0.0), (0.002079, -0.001389, 0.0), (0.002205, -0.001178, 0.0), (0.00231, -0.0009567, 0.0), (0.002392, -0.0007257, 0.0), (0.002452, -0.0004877, 0.0), (0.002488, -0.000245, 0.0), (0.0025, -1.162e-09, 0.0), (0.002488, 0.000245, 0.0), (0.002452, 0.0004877, 0.0), (0.002392, 0.0007257, 0.0), (0.00231, 0.0009567, 0.0), (0.002205, 0.001178, 0.0), (0.002079, 0.001389, 0.0), (0.001933, 0.001586, 0.0), (0.001768, 0.001768, 0.0), (0.001586, 0.001933, 0.0), (0.001389, 0.002079, 0.0), (0.001178, 0.002205, 0.0), (0.0009567, 0.00231, 0.0), (0.0007257, 0.002392, 0.0), (0.0004877, 0.002452, 0.0), (0.0002451, 0.002488, 0.0)], [(1, 0), (2, 1), (3, 2), (4, 3), (5, 4), (6, 5), (7, 6), (8, 7), (9, 8), (10, 9), (11, 10), (12, 11), (13, 12), (14, 13), (15, 14), (16, 15), (17, 16), (18, 17), (19, 18), (20, 19), (21, 20), (22, 21), (23, 22), (24, 23), (25, 24), (26, 25), (27, 26), (28, 27), (29, 28), (30, 29), (31, 30), (32, 31), (33, 32), (34, 33), (35, 34), (36, 35), (37, 36), (38, 37), (39, 38), (40, 39), (41, 40), (42, 41), (43, 42), (44, 43), (45, 44), (46, 45), (47, 46), (48, 47), (49, 48), (50, 49), (51, 50), (52, 51), (53, 52), (54, 53), (55, 54), (56, 55), (57, 56), (58, 57), (59, 58), (60, 59), (61, 60), (62, 61), (63, 62), (0, 63)], [])
_uv = me_circle_006.uv_layers.new(name='UVMap')
_uv.uv.foreach_set('vector', [])
me_circle_006.use_remesh_fix_poles = True
me_circle_006.use_remesh_preserve_attributes = False
me_circle_006.use_mirror_vertex_groups = False
me_circle_006.update()

# ---- objects
ob_light = bpy.data.objects.new('Light', light_light)
ob_camera = bpy.data.objects.new('Camera', cam_camera)
ob_spine = bpy.data.objects.new('spine', me_vert_001)
ob_circle = bpy.data.objects.new('Circle', me_circle_003)
ob_circle_001 = bpy.data.objects.new('Circle.001', me_circle_005)
ob_circle_002 = bpy.data.objects.new('Circle.002', me_circle_005)
ob_circle_003 = bpy.data.objects.new('Circle.003', me_circle_005)
ob_circle_004 = bpy.data.objects.new('Circle.004', me_circle_006)

# ---- transforms, parenting, visibility, modifiers, constraints
ob_light.location = (4.076, 1.005, 5.904)
ob_light.rotation_euler = (0.6503, 0.05522, 1.866)
ob_light.lock_rotations_4d = False
ob_light.empty_display_type = 'ARROWS'
ob_light.color = (0.0, 0.0, 0.0, 0.0)
ob_light.lineart.crease_threshold = 0.0
ob_camera.location = (0.5125, -0.1257, 0.3484)
ob_camera.rotation_euler = (1.291, 1.205e-10, 1.318)
ob_camera.lock_rotations_4d = False
ob_camera.empty_display_type = 'ARROWS'
ob_camera.color = (0.0, 0.0, 0.0, 0.0)
ob_camera.display_type = 'WIRE'
ob_camera.lineart.crease_threshold = 0.0
ob_spine.location = (0.0, 0.0, 0.1)
ob_spine.lineart.crease_threshold = 0.0
_m = ob_spine.modifiers.new('Skin', 'SKIN')
_m.use_smooth_shade = True
_m = ob_spine.modifiers.new('Subdivision', 'SUBSURF')
_m.levels = 2
_m = ob_spine.modifiers.new('Auto Smooth', 'NODES')
_m.node_group = ng_auto_smooth
_gi = [s.identifier for s in ng_auto_smooth.interface.items_tree if s.item_type == 'SOCKET' and s.in_out == 'INPUT']
_m[_gi[1]] = 0.5236  # Angle
ob_circle.parent = ob_spine
ob_circle.matrix_parent_inverse = Matrix(((1.0, -0.0, 0.0, -0.0), (-0.0, 1.0, -0.0, 0.0), (0.0, -0.0, 1.0, -0.1), (-0.0, 0.0, -0.0, 1.0)))
ob_circle.location = (0.0, 0.0, 0.1)
ob_circle.scale = (0.02, 0.02, 1.0)
ob_circle.instance_type = 'VERTS'
ob_circle.lineart.crease_threshold = 0.0
_m = ob_circle.modifiers.new('Array', 'ARRAY')
_m.count = 10
_m.relative_offset_displace = (0.0, 0.0, 8.0)
_m.offset_object = ob_spine
_m = ob_circle.modifiers.new('Auto Smooth', 'NODES')
_m.node_group = ng_auto_smooth
_gi = [s.identifier for s in ng_auto_smooth.interface.items_tree if s.item_type == 'SOCKET' and s.in_out == 'INPUT']
_m[_gi[1]] = 0.5236  # Angle
ob_circle_001.location = (0.0175, 0.0, 0.0)
ob_circle_001.scale = (0.5, 0.5, 1.0)
ob_circle_001.lineart.crease_threshold = 0.0
ob_circle_002.location = (-0.00875, 0.01516, 0.0)
ob_circle_002.rotation_euler = (0.0, 0.0, 2.094)
ob_circle_002.scale = (0.5, 0.5, 1.0)
ob_circle_002.lineart.crease_threshold = 0.0
ob_circle_003.location = (-0.00875, -0.01516, 0.0)
ob_circle_003.rotation_euler = (0.0, 0.0, 4.189)
ob_circle_003.scale = (0.5, 0.5, 1.0)
ob_circle_003.lineart.crease_threshold = 0.0
ob_circle_004.location = (0.0, 0.0, 0.0)
ob_circle_004.lineart.crease_threshold = 0.0

# ---- collection membership
col_collection.objects.link(ob_light)
col_collection.objects.link(ob_camera)
col_arm.objects.link(ob_spine)
col_vertebrae.objects.link(ob_circle)
col_vertebrae.objects.link(ob_circle_001)
col_vertebrae.objects.link(ob_circle_002)
col_vertebrae.objects.link(ob_circle_003)
col_vertebrae.objects.link(ob_circle_004)

# ---- scene / render settings (as saved in the file)
scene.camera = ob_camera
scene.frame_start = 1; scene.frame_end = 250; scene.frame_set(2)
scene.render.engine = 'BLENDER_EEVEE_NEXT'
scene.cycles.use_denoising = False
scene.cycles.samples = 128
scene.cycles.sampling_pattern = 'TABULATED_SOBOL'
scene.cycles.use_adaptive_sampling = False
scene.cycles.use_light_tree = False
scene.view_settings.view_transform = 'Filmic'
bpy.context.view_layer.update()
